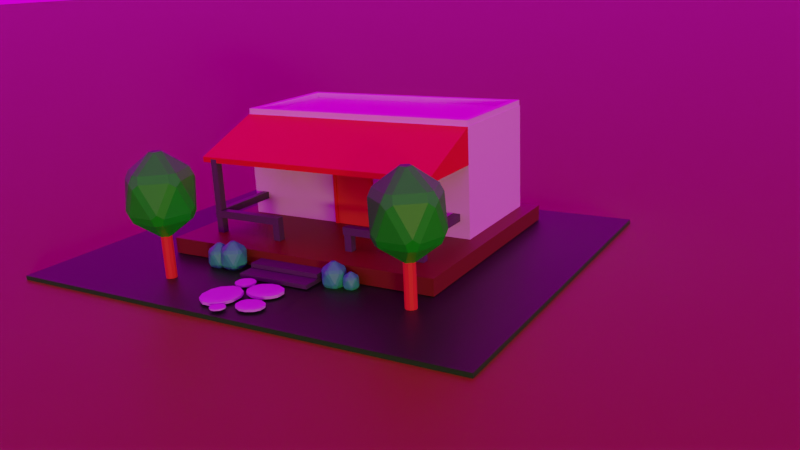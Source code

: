 # Source: House.blend  (saved by Blender 3.6.13; exported with 4.5.12 LTS)
import bpy
from mathutils import Matrix  # noqa: F401  (used for matrix-valued properties, if any)

bpy.ops.wm.read_factory_settings(use_empty=True)
scene = bpy.context.scene
scene.name = 'Scene'

# ---- collections
col_collection = bpy.data.collections.new('Collection'); scene.collection.children.link(col_collection)

# ---- images (referenced by path relative to the original .blend; pixels are not part of the script)
import os
ASSET_DIR = os.environ.get("B2B_ASSET_DIR", "")  # directory of the original .blend (textures are referenced by path, not embedded)
HERE = os.path.dirname(os.path.abspath(__file__))  # packed textures are extracted next to this script under _unpacked/

def load_image(name, relpath, width, height, colorspace="sRGB"):
    """Load a texture the original file referenced (path relative to the .blend, or extracted next to this script)."""
    p = next((c for c in (os.path.join(HERE, relpath), os.path.join(ASSET_DIR, relpath)) if relpath and os.path.exists(c)), "")
    if p:
        img = bpy.data.images.load(p, check_existing=True)
        img.name = name
    else:  # same state as the original file: an image datablock whose file is absent (Cycles renders it pink)
        img = bpy.data.images.new(name, width, height)
        img.source = "FILE"
        img.filepath = "//" + (relpath or name)
    img.colorspace_settings.name = colorspace
    return img
img_meadow_2_4k_exr = load_image('meadow_2_4k.exr', 'meadow_2_4k.exr', 1024, 1024, 'Linear Rec.709')

# ---- materials (node trees are filled in below, after node groups)
mat_grama = bpy.data.materials.new('Grama')
mat_base = bpy.data.materials.new('Base')
mat_material_001 = bpy.data.materials.new('Material.001')
mat_casa = bpy.data.materials.new('Casa')
mat_janela = bpy.data.materials.new('Janela')
mat_janela.alpha_threshold = 0.0
mat_janela.roughness = 0.5
mat_janela.line_color = (0.0, 0.0, 0.0, 1.0)
mat_telhado_001 = bpy.data.materials.new('Telhado.001')
mat_pedra = bpy.data.materials.new('Pedra')
mat_tronco = bpy.data.materials.new('Tronco')
mat_arvore = bpy.data.materials.new('Arvore')
mat_arbusto = bpy.data.materials.new('Arbusto')
mat_portal = bpy.data.materials.new('Portal')
mat_porta_001 = bpy.data.materials.new('Porta.001')

# ---- material node trees
mat_grama.use_nodes = True; mat_grama.node_tree.nodes.clear()
_N = mat_grama.node_tree.nodes; _L = mat_grama.node_tree.links
n0 = _N.new('ShaderNodeBsdfPrincipled'); n0.name = 'Principled BSDF'; n0.location = (10, 300)
n0.distribution = 'GGX'
n0.subsurface_method = 'RANDOM_WALK_SKIN'
n0.inputs[0].default_value = (0.003384, 0.1743, 0.001442, 1.0)
n0.inputs[3].default_value = 1.45
n0.inputs[27].default_value = (0.0, 0.0, 0.0, 1.0)
n0.inputs[28].default_value = 1.0
n1 = _N.new('ShaderNodeOutputMaterial'); n1.name = 'Material Output'; n1.location = (300, 300)
_L.new(n0.outputs[0], n1.inputs[0])
n1.is_active_output = True
mat_base.use_nodes = True; mat_base.node_tree.nodes.clear()
_N = mat_base.node_tree.nodes; _L = mat_base.node_tree.links
n0 = _N.new('ShaderNodeBsdfPrincipled'); n0.name = 'Principled BSDF'; n0.location = (10, 300)
n0.distribution = 'GGX'
n0.subsurface_method = 'RANDOM_WALK_SKIN'
n0.inputs[0].default_value = (0.1571, 0.8, 0.0, 1.0)
n0.inputs[3].default_value = 1.45
n0.inputs[27].default_value = (0.0, 0.0, 0.0, 1.0)
n0.inputs[28].default_value = 1.0
n1 = _N.new('ShaderNodeOutputMaterial'); n1.name = 'Material Output'; n1.location = (300, 300)
_L.new(n0.outputs[0], n1.inputs[0])
n1.is_active_output = True
mat_material_001.use_nodes = True; mat_material_001.node_tree.nodes.clear()
_N = mat_material_001.node_tree.nodes; _L = mat_material_001.node_tree.links
n0 = _N.new('ShaderNodeBsdfPrincipled'); n0.name = 'Principled BSDF'; n0.location = (10, 300)
n0.distribution = 'GGX'
n0.subsurface_method = 'RANDOM_WALK_SKIN'
n0.inputs[0].default_value = (0.1329, 0.0331, 0.0, 1.0)
n0.inputs[3].default_value = 1.45
n0.inputs[27].default_value = (0.0, 0.0, 0.0, 1.0)
n0.inputs[28].default_value = 1.0
n1 = _N.new('ShaderNodeOutputMaterial'); n1.name = 'Material Output'; n1.location = (300, 300)
_L.new(n0.outputs[0], n1.inputs[0])
n1.is_active_output = True
mat_casa.use_nodes = True; mat_casa.node_tree.nodes.clear()
_N = mat_casa.node_tree.nodes; _L = mat_casa.node_tree.links
n0 = _N.new('ShaderNodeBsdfPrincipled'); n0.name = 'Principled BSDF'; n0.location = (10, 300)
n0.distribution = 'GGX'
n0.subsurface_method = 'RANDOM_WALK_SKIN'
n0.inputs[3].default_value = 1.45
n0.inputs[27].default_value = (0.0, 0.0, 0.0, 1.0)
n0.inputs[28].default_value = 1.0
n1 = _N.new('ShaderNodeOutputMaterial'); n1.name = 'Material Output'; n1.location = (300, 300)
_L.new(n0.outputs[0], n1.inputs[0])
n1.is_active_output = True
mat_janela.use_nodes = True; mat_janela.node_tree.nodes.clear()
_N = mat_janela.node_tree.nodes; _L = mat_janela.node_tree.links
n0 = _N.new('ShaderNodeOutputMaterial'); n0.name = 'Material Output'; n0.location = (300, 300)
n1 = _N.new('ShaderNodeBsdfPrincipled'); n1.name = 'Principled BSDF'; n1.location = (10, 300)
n1.distribution = 'GGX'
n1.subsurface_method = 'RANDOM_WALK_SKIN'
n1.inputs[0].default_value = (0.0648, 0.06848, 0.07819, 1.0)
n1.inputs[3].default_value = 1.45
n1.inputs[27].default_value = (0.0, 0.0, 0.0, 1.0)
n1.inputs[28].default_value = 1.0
_L.new(n1.outputs[0], n0.inputs[0])
n0.is_active_output = True
mat_telhado_001.use_nodes = True; mat_telhado_001.node_tree.nodes.clear()
_N = mat_telhado_001.node_tree.nodes; _L = mat_telhado_001.node_tree.links
n0 = _N.new('ShaderNodeBsdfPrincipled'); n0.name = 'Principled BSDF'; n0.location = (10, 300)
n0.distribution = 'GGX'
n0.subsurface_method = 'RANDOM_WALK_SKIN'
n0.inputs[0].default_value = (0.8, 0.006268, 0.005736, 1.0)
n0.inputs[3].default_value = 1.45
n0.inputs[27].default_value = (0.0, 0.0, 0.0, 1.0)
n0.inputs[28].default_value = 1.0
n1 = _N.new('ShaderNodeOutputMaterial'); n1.name = 'Material Output'; n1.location = (300, 300)
_L.new(n0.outputs[0], n1.inputs[0])
n1.is_active_output = True
mat_pedra.use_nodes = True; mat_pedra.node_tree.nodes.clear()
_N = mat_pedra.node_tree.nodes; _L = mat_pedra.node_tree.links
n0 = _N.new('ShaderNodeBsdfPrincipled'); n0.name = 'Principled BSDF'; n0.location = (10, 300)
n0.distribution = 'GGX'
n0.subsurface_method = 'RANDOM_WALK_SKIN'
n0.inputs[0].default_value = (0.6029, 0.5665, 0.8, 1.0)
n0.inputs[3].default_value = 1.45
n0.inputs[13].default_value = 0.0
n0.inputs[27].default_value = (0.0, 0.0, 0.0, 1.0)
n0.inputs[28].default_value = 1.0
n1 = _N.new('ShaderNodeOutputMaterial'); n1.name = 'Material Output'; n1.location = (300, 300)
_L.new(n0.outputs[0], n1.inputs[0])
n1.is_active_output = True
mat_tronco.use_nodes = True; mat_tronco.node_tree.nodes.clear()
_N = mat_tronco.node_tree.nodes; _L = mat_tronco.node_tree.links
n0 = _N.new('ShaderNodeBsdfPrincipled'); n0.name = 'Principled BSDF'; n0.location = (10, 300)
n0.distribution = 'GGX'
n0.subsurface_method = 'RANDOM_WALK_SKIN'
n0.inputs[0].default_value = (0.8, 0.06586, 0.01744, 1.0)
n0.inputs[3].default_value = 1.45
n0.inputs[27].default_value = (0.0, 0.0, 0.0, 1.0)
n0.inputs[28].default_value = 1.0
n1 = _N.new('ShaderNodeOutputMaterial'); n1.name = 'Material Output'; n1.location = (300, 300)
_L.new(n0.outputs[0], n1.inputs[0])
n1.is_active_output = True
mat_arvore.use_nodes = True; mat_arvore.node_tree.nodes.clear()
_N = mat_arvore.node_tree.nodes; _L = mat_arvore.node_tree.links
n0 = _N.new('ShaderNodeBsdfPrincipled'); n0.name = 'Principled BSDF'; n0.location = (10, 300)
n0.distribution = 'GGX'
n0.subsurface_method = 'RANDOM_WALK_SKIN'
n0.inputs[0].default_value = (0.0, 0.8, 0.003625, 1.0)
n0.inputs[3].default_value = 1.45
n0.inputs[27].default_value = (0.0, 0.0, 0.0, 1.0)
n0.inputs[28].default_value = 1.0
n1 = _N.new('ShaderNodeOutputMaterial'); n1.name = 'Material Output'; n1.location = (300, 300)
_L.new(n0.outputs[0], n1.inputs[0])
n1.is_active_output = True
mat_arbusto.use_nodes = True; mat_arbusto.node_tree.nodes.clear()
_N = mat_arbusto.node_tree.nodes; _L = mat_arbusto.node_tree.links
n0 = _N.new('ShaderNodeBsdfPrincipled'); n0.name = 'Principled BSDF'; n0.location = (10, 300)
n0.distribution = 'GGX'
n0.subsurface_method = 'RANDOM_WALK_SKIN'
n0.inputs[0].default_value = (0.03243, 0.8, 0.2331, 1.0)
n0.inputs[3].default_value = 1.45
n0.inputs[27].default_value = (0.0, 0.0, 0.0, 1.0)
n0.inputs[28].default_value = 1.0
n1 = _N.new('ShaderNodeOutputMaterial'); n1.name = 'Material Output'; n1.location = (300, 300)
_L.new(n0.outputs[0], n1.inputs[0])
n1.is_active_output = True
mat_portal.use_nodes = True; mat_portal.node_tree.nodes.clear()
_N = mat_portal.node_tree.nodes; _L = mat_portal.node_tree.links
n0 = _N.new('ShaderNodeBsdfPrincipled'); n0.name = 'Principled BSDF'; n0.location = (10, 300)
n0.distribution = 'GGX'
n0.subsurface_method = 'RANDOM_WALK_SKIN'
n0.inputs[0].default_value = (0.7991, 0.04119, 0.001819, 1.0)
n0.inputs[3].default_value = 1.45
n0.inputs[27].default_value = (0.0, 0.0, 0.0, 1.0)
n0.inputs[28].default_value = 1.0
n1 = _N.new('ShaderNodeOutputMaterial'); n1.name = 'Material Output'; n1.location = (300, 300)
_L.new(n0.outputs[0], n1.inputs[0])
n1.is_active_output = True
mat_porta_001.use_nodes = True; mat_porta_001.node_tree.nodes.clear()
_N = mat_porta_001.node_tree.nodes; _L = mat_porta_001.node_tree.links
n0 = _N.new('ShaderNodeBsdfPrincipled'); n0.name = 'Principled BSDF'; n0.location = (10, 300)
n0.distribution = 'GGX'
n0.subsurface_method = 'RANDOM_WALK_SKIN'
n0.inputs[0].default_value = (0.7991, 0.09084, 0.01938, 1.0)
n0.inputs[3].default_value = 1.45
n0.inputs[27].default_value = (0.0, 0.0, 0.0, 1.0)
n0.inputs[28].default_value = 1.0
n1 = _N.new('ShaderNodeOutputMaterial'); n1.name = 'Material Output'; n1.location = (300, 300)
_L.new(n0.outputs[0], n1.inputs[0])
n1.is_active_output = True

# ---- world
world_world = bpy.data.worlds.new('World'); scene.world = world_world
world_world.use_nodes = True; world_world.node_tree.nodes.clear()
_N = world_world.node_tree.nodes; _L = world_world.node_tree.links
n0 = _N.new('ShaderNodeOutputWorld'); n0.name = 'World Output'; n0.location = (300, 300)
n1 = _N.new('ShaderNodeBackground'); n1.name = 'Background'; n1.location = (10, 300)
n2 = _N.new('ShaderNodeTexEnvironment'); n2.name = 'Environment Texture'; n2.location = (-280, 275)
n2.image = img_meadow_2_4k_exr
_L.new(n1.outputs[0], n0.inputs[0])
_L.new(n2.outputs[0], n1.inputs[0])
n0.is_active_output = True
world_world.color = (0.05088, 0.05088, 0.05088)
world_world.use_sun_shadow = False
world_world.sun_shadow_jitter_overblur = 0.0

# ---- cameras
cam_camera = bpy.data.cameras.new('Camera')
cam_camera.clip_end = 100.0
cam_camera.lens = 37.54
cam_camera.ortho_scale = 7.314

# ---- lights
light_light = bpy.data.lights.new('Light', 'SUN')
light_light.color = (1.0, 0.546, 0.02587)
light_light.transmission_factor = 0.0
light_light.angle = 0.1993
light_light.energy = 2.0
light_light.shadow_soft_size = 0.1
light_light.shadow_cascade_max_distance = 1000.0

# ---- meshes
me_cube_002 = bpy.data.meshes.new('Cube.002')
me_cube_002.from_pydata([(1.0, 1.0, 1.0), (1.0, 1.0, -1.0), (1.0, -1.0, 1.0), (1.0, -1.0, -1.0), (-1.0, 1.0, 1.0), (-1.0, 1.0, -1.0), (-1.0, -1.0, 1.0), (-1.0, -1.0, -1.0)], [], [(0, 4, 6, 2), (3, 2, 6, 7), (7, 6, 4, 5), (5, 1, 3, 7), (1, 0, 2, 3), (5, 4, 0, 1)])
_uv = me_cube_002.uv_layers.new(name='UVMap')
_uv.uv.foreach_set('vector', [0.625, 0.5, 0.875, 0.5, 0.875, 0.75, 0.625, 0.75, 0.375, 0.75, 0.625, 0.75, 0.625, 1.0, 0.375, 1.0, 0.375, 0.0, 0.625, 0.0, 0.625, 0.25, 0.375, 0.25, 0.125, 0.5, 0.375, 0.5, 0.375, 0.75, 0.125, 0.75, 0.375, 0.5, 0.625, 0.5, 0.625, 0.75, 0.375, 0.75, 0.375, 0.25, 0.625, 0.25, 0.625, 0.5, 0.375, 0.5])
me_cube_002.materials.append(mat_grama)
me_cube_002.use_mirror_vertex_groups = False
me_cube_002.update()
me_cube_032 = bpy.data.meshes.new('Cube.032')
me_cube_032.from_pydata([(1.0, 1.0, 1.0), (1.0, 1.0, -1.0), (1.0, -1.0, 1.0), (1.0, -1.0, -1.0), (-1.0, 1.0, 1.0), (-1.0, 1.0, -1.0), (-1.0, -1.0, 1.0), (-1.0, -1.0, -1.0)], [], [(0, 4, 6, 2), (3, 2, 6, 7), (7, 6, 4, 5), (5, 1, 3, 7), (1, 0, 2, 3), (5, 4, 0, 1)])
_uv = me_cube_032.uv_layers.new(name='UVMap')
_uv.uv.foreach_set('vector', [0.625, 0.5, 0.875, 0.5, 0.875, 0.75, 0.625, 0.75, 0.375, 0.75, 0.625, 0.75, 0.625, 1.0, 0.375, 1.0, 0.375, 0.0, 0.625, 0.0, 0.625, 0.25, 0.375, 0.25, 0.125, 0.5, 0.375, 0.5, 0.375, 0.75, 0.125, 0.75, 0.375, 0.5, 0.625, 0.5, 0.625, 0.75, 0.375, 0.75, 0.375, 0.25, 0.625, 0.25, 0.625, 0.5, 0.375, 0.5])
me_cube_032.materials.append(mat_base)
me_cube_032.use_mirror_vertex_groups = False
me_cube_032.update()
me_cube = bpy.data.meshes.new('Cube')
me_cube.from_pydata([(1.0, 1.0, 1.0), (1.0, 1.0, -1.0), (1.0, -1.0, 1.0), (1.0, -1.0, -1.0), (-1.0, 1.0, 1.0), (-1.0, 1.0, -1.0), (-1.0, -1.0, 1.0), (-1.0, -1.0, -1.0)], [], [(0, 4, 6, 2), (3, 2, 6, 7), (7, 6, 4, 5), (5, 1, 3, 7), (1, 0, 2, 3), (5, 4, 0, 1)])
_uv = me_cube.uv_layers.new(name='UVMap')
_uv.uv.foreach_set('vector', [0.625, 0.5, 0.875, 0.5, 0.875, 0.75, 0.625, 0.75, 0.375, 0.75, 0.625, 0.75, 0.625, 1.0, 0.375, 1.0, 0.375, 0.0, 0.625, 0.0, 0.625, 0.25, 0.375, 0.25, 0.125, 0.5, 0.375, 0.5, 0.375, 0.75, 0.125, 0.75, 0.375, 0.5, 0.625, 0.5, 0.625, 0.75, 0.375, 0.75, 0.375, 0.25, 0.625, 0.25, 0.625, 0.5, 0.375, 0.5])
me_cube.materials.append(mat_material_001)
me_cube.use_mirror_vertex_groups = False
me_cube.update()
me_cube_001 = bpy.data.meshes.new('Cube.001')
me_cube_001.from_pydata([(1.0, 1.0, 1.0), (1.0, 1.0, -1.0), (1.0, -1.0, 1.0), (1.0, -1.0, -1.0), (-1.0, 1.0, 1.0), (-1.0, 1.0, -1.0), (-1.0, -1.0, 1.0), (-1.0, -1.0, -1.0)], [], [(0, 4, 6, 2), (3, 2, 6, 7), (7, 6, 4, 5), (5, 1, 3, 7), (1, 0, 2, 3), (5, 4, 0, 1)])
_uv = me_cube_001.uv_layers.new(name='UVMap')
_uv.uv.foreach_set('vector', [0.625, 0.5, 0.875, 0.5, 0.875, 0.75, 0.625, 0.75, 0.375, 0.75, 0.625, 0.75, 0.625, 1.0, 0.375, 1.0, 0.375, 0.0, 0.625, 0.0, 0.625, 0.25, 0.375, 0.25, 0.125, 0.5, 0.375, 0.5, 0.375, 0.75, 0.125, 0.75, 0.375, 0.5, 0.625, 0.5, 0.625, 0.75, 0.375, 0.75, 0.375, 0.25, 0.625, 0.25, 0.625, 0.5, 0.375, 0.5])
me_cube_001.materials.append(mat_casa)
me_cube_001.use_mirror_vertex_groups = False
me_cube_001.update()
me_cube_003 = bpy.data.meshes.new('Cube.003')
me_cube_003.from_pydata([(1.0, 1.0, 1.0), (1.0, 1.0, -1.0), (1.0, -1.0, 1.0), (1.0, -1.0, -1.0), (-1.0, 1.0, 1.0), (-1.0, 1.0, -1.0), (-1.0, -1.0, 1.0), (-1.0, -1.0, -1.0)], [], [(0, 4, 6, 2), (3, 2, 6, 7), (7, 6, 4, 5), (5, 1, 3, 7), (1, 0, 2, 3), (5, 4, 0, 1)])
_uv = me_cube_003.uv_layers.new(name='UVMap')
_uv.uv.foreach_set('vector', [0.625, 0.5, 0.875, 0.5, 0.875, 0.75, 0.625, 0.75, 0.375, 0.75, 0.625, 0.75, 0.625, 1.0, 0.375, 1.0, 0.375, 0.0, 0.625, 0.0, 0.625, 0.25, 0.375, 0.25, 0.125, 0.5, 0.375, 0.5, 0.375, 0.75, 0.125, 0.75, 0.375, 0.5, 0.625, 0.5, 0.625, 0.75, 0.375, 0.75, 0.375, 0.25, 0.625, 0.25, 0.625, 0.5, 0.375, 0.5])
me_cube_003.materials.append(mat_janela)
me_cube_003.use_mirror_vertex_groups = False
me_cube_003.update()
me_cube_004 = bpy.data.meshes.new('Cube.004')
me_cube_004.from_pydata([(1.0, 1.0, 1.0), (1.0, 1.0, -1.0), (1.0, -1.0, 1.0), (1.0, -1.0, -1.0), (-1.0, 1.0, 1.0), (-1.0, 1.0, -1.0), (-1.0, -1.0, 1.0), (-1.0, -1.0, -1.0)], [], [(0, 4, 6, 2), (3, 2, 6, 7), (7, 6, 4, 5), (5, 1, 3, 7), (1, 0, 2, 3), (5, 4, 0, 1)])
_uv = me_cube_004.uv_layers.new(name='UVMap')
_uv.uv.foreach_set('vector', [0.625, 0.5, 0.875, 0.5, 0.875, 0.75, 0.625, 0.75, 0.375, 0.75, 0.625, 0.75, 0.625, 1.0, 0.375, 1.0, 0.375, 0.0, 0.625, 0.0, 0.625, 0.25, 0.375, 0.25, 0.125, 0.5, 0.375, 0.5, 0.375, 0.75, 0.125, 0.75, 0.375, 0.5, 0.625, 0.5, 0.625, 0.75, 0.375, 0.75, 0.375, 0.25, 0.625, 0.25, 0.625, 0.5, 0.375, 0.5])
me_cube_004.materials.append(mat_janela)
me_cube_004.use_mirror_vertex_groups = False
me_cube_004.update()
me_cube_005 = bpy.data.meshes.new('Cube.005')
me_cube_005.from_pydata([(1.0, 1.0, 0.8316), (1.0, 1.0, -1.0), (1.0, -1.0, 0.8316), (1.0, -1.0, -1.0), (-1.0, 1.0, 0.8316), (-1.0, 1.0, -1.0), (-1.0, -1.0, 0.8316), (-1.0, -1.0, -1.0)], [], [(0, 4, 6, 2), (3, 2, 6, 7), (7, 6, 4, 5), (5, 1, 3, 7), (1, 0, 2, 3), (5, 4, 0, 1)])
_uv = me_cube_005.uv_layers.new(name='UVMap')
_uv.uv.foreach_set('vector', [0.625, 0.5, 0.875, 0.5, 0.875, 0.75, 0.625, 0.75, 0.375, 0.75, 0.625, 0.75, 0.625, 1.0, 0.375, 1.0, 0.375, 0.0, 0.625, 0.0, 0.625, 0.25, 0.375, 0.25, 0.125, 0.5, 0.375, 0.5, 0.375, 0.75, 0.125, 0.75, 0.375, 0.5, 0.625, 0.5, 0.625, 0.75, 0.375, 0.75, 0.375, 0.25, 0.625, 0.25, 0.625, 0.5, 0.375, 0.5])
me_cube_005.materials.append(mat_janela)
me_cube_005.use_mirror_vertex_groups = False
me_cube_005.update()
me_cube_006 = bpy.data.meshes.new('Cube.006')
me_cube_006.from_pydata([(1.0, 1.0, 0.811), (1.0, 1.0, -1.0), (1.0, -1.0, 0.811), (1.0, -1.0, -1.0), (-1.0, 1.0, 0.811), (-1.0, 1.0, -1.0), (-1.0, -1.0, 0.811), (-1.0, -1.0, -1.0)], [], [(0, 4, 6, 2), (3, 2, 6, 7), (7, 6, 4, 5), (5, 1, 3, 7), (1, 0, 2, 3), (5, 4, 0, 1)])
_uv = me_cube_006.uv_layers.new(name='UVMap')
_uv.uv.foreach_set('vector', [0.625, 0.5, 0.875, 0.5, 0.875, 0.75, 0.625, 0.75, 0.375, 0.75, 0.625, 0.75, 0.625, 1.0, 0.375, 1.0, 0.375, 0.0, 0.625, 0.0, 0.625, 0.25, 0.375, 0.25, 0.125, 0.5, 0.375, 0.5, 0.375, 0.75, 0.125, 0.75, 0.375, 0.5, 0.625, 0.5, 0.625, 0.75, 0.375, 0.75, 0.375, 0.25, 0.625, 0.25, 0.625, 0.5, 0.375, 0.5])
me_cube_006.materials.append(mat_janela)
me_cube_006.use_mirror_vertex_groups = False
me_cube_006.update()
me_cube_007 = bpy.data.meshes.new('Cube.007')
me_cube_007.from_pydata([(1.029, 1.0, -0.5159), (1.029, 1.0, -1.0), (1.029, -1.0, -0.5159), (1.029, -1.0, -1.0), (-0.7944, 1.0, 2.281), (-0.7944, 1.0, -1.0), (-0.7944, -1.0, 2.281), (-0.7944, -1.0, -1.0)], [], [(0, 4, 6, 2), (3, 2, 6, 7), (7, 6, 4, 5), (5, 1, 3, 7), (1, 0, 2, 3), (5, 4, 0, 1)])
_uv = me_cube_007.uv_layers.new(name='UVMap')
_uv.uv.foreach_set('vector', [0.625, 0.5, 0.875, 0.5, 0.875, 0.75, 0.625, 0.75, 0.375, 0.75, 0.625, 0.75, 0.625, 1.0, 0.375, 1.0, 0.375, 0.0, 0.625, 0.0, 0.625, 0.25, 0.375, 0.25, 0.125, 0.5, 0.375, 0.5, 0.375, 0.75, 0.125, 0.75, 0.375, 0.5, 0.625, 0.5, 0.625, 0.75, 0.375, 0.75, 0.375, 0.25, 0.625, 0.25, 0.625, 0.5, 0.375, 0.5])
me_cube_007.materials.append(mat_telhado_001)
me_cube_007.use_mirror_vertex_groups = False
me_cube_007.update()
me_cube_008 = bpy.data.meshes.new('Cube.008')
me_cube_008.from_pydata([(1.0, 1.0, 1.0), (1.0, 1.0, -1.0), (1.0, -1.0, 1.0), (1.0, -1.0, -1.0), (-1.0, 1.0, 1.0), (-1.0, 1.0, -1.0), (-1.0, -1.0, 1.0), (-1.0, -1.0, -1.0)], [], [(0, 4, 6, 2), (3, 2, 6, 7), (7, 6, 4, 5), (5, 1, 3, 7), (1, 0, 2, 3), (5, 4, 0, 1)])
_uv = me_cube_008.uv_layers.new(name='UVMap')
_uv.uv.foreach_set('vector', [0.625, 0.5, 0.875, 0.5, 0.875, 0.75, 0.625, 0.75, 0.375, 0.75, 0.625, 0.75, 0.625, 1.0, 0.375, 1.0, 0.375, 0.0, 0.625, 0.0, 0.625, 0.25, 0.375, 0.25, 0.125, 0.5, 0.375, 0.5, 0.375, 0.75, 0.125, 0.75, 0.375, 0.5, 0.625, 0.5, 0.625, 0.75, 0.375, 0.75, 0.375, 0.25, 0.625, 0.25, 0.625, 0.5, 0.375, 0.5])
me_cube_008.materials.append(mat_janela)
me_cube_008.use_mirror_vertex_groups = False
me_cube_008.update()
me_cube_009 = bpy.data.meshes.new('Cube.009')
me_cube_009.from_pydata([(1.0, 1.0, 1.0), (1.0, 1.0, -1.0), (1.0, -1.0, 1.0), (1.0, -1.0, -1.0), (-1.0, 1.0, 1.0), (-1.0, 1.0, -1.0), (-1.0, -1.0, 1.0), (-1.0, -1.0, -1.0)], [], [(0, 4, 6, 2), (3, 2, 6, 7), (7, 6, 4, 5), (5, 1, 3, 7), (1, 0, 2, 3), (5, 4, 0, 1)])
_uv = me_cube_009.uv_layers.new(name='UVMap')
_uv.uv.foreach_set('vector', [0.625, 0.5, 0.875, 0.5, 0.875, 0.75, 0.625, 0.75, 0.375, 0.75, 0.625, 0.75, 0.625, 1.0, 0.375, 1.0, 0.375, 0.0, 0.625, 0.0, 0.625, 0.25, 0.375, 0.25, 0.125, 0.5, 0.375, 0.5, 0.375, 0.75, 0.125, 0.75, 0.375, 0.5, 0.625, 0.5, 0.625, 0.75, 0.375, 0.75, 0.375, 0.25, 0.625, 0.25, 0.625, 0.5, 0.375, 0.5])
me_cube_009.materials.append(mat_janela)
me_cube_009.use_mirror_vertex_groups = False
me_cube_009.update()
me_cube_010 = bpy.data.meshes.new('Cube.010')
me_cube_010.from_pydata([(1.0, 1.0, 1.0), (1.0, 1.0, -1.0), (1.0, -1.0, 1.0), (1.0, -1.0, -1.0), (-1.0, 1.0, 1.0), (-1.0, 1.0, -1.0), (-1.0, -1.0, 1.0), (-1.0, -1.0, -1.0)], [], [(0, 4, 6, 2), (3, 2, 6, 7), (7, 6, 4, 5), (5, 1, 3, 7), (1, 0, 2, 3), (5, 4, 0, 1)])
_uv = me_cube_010.uv_layers.new(name='UVMap')
_uv.uv.foreach_set('vector', [0.625, 0.5, 0.875, 0.5, 0.875, 0.75, 0.625, 0.75, 0.375, 0.75, 0.625, 0.75, 0.625, 1.0, 0.375, 1.0, 0.375, 0.0, 0.625, 0.0, 0.625, 0.25, 0.375, 0.25, 0.125, 0.5, 0.375, 0.5, 0.375, 0.75, 0.125, 0.75, 0.375, 0.5, 0.625, 0.5, 0.625, 0.75, 0.375, 0.75, 0.375, 0.25, 0.625, 0.25, 0.625, 0.5, 0.375, 0.5])
me_cube_010.materials.append(mat_janela)
me_cube_010.use_mirror_vertex_groups = False
me_cube_010.update()
me_cube_011 = bpy.data.meshes.new('Cube.011')
me_cube_011.from_pydata([(1.0, 1.0, 1.0), (1.0, 1.0, -1.0), (1.0, -1.0, 1.0), (1.0, -1.0, -1.0), (-1.0, 1.0, 1.0), (-1.0, 1.0, -1.0), (-1.0, -1.0, 1.0), (-1.0, -1.0, -1.0)], [], [(0, 4, 6, 2), (3, 2, 6, 7), (7, 6, 4, 5), (5, 1, 3, 7), (1, 0, 2, 3), (5, 4, 0, 1)])
_uv = me_cube_011.uv_layers.new(name='UVMap')
_uv.uv.foreach_set('vector', [0.625, 0.5, 0.875, 0.5, 0.875, 0.75, 0.625, 0.75, 0.375, 0.75, 0.625, 0.75, 0.625, 1.0, 0.375, 1.0, 0.375, 0.0, 0.625, 0.0, 0.625, 0.25, 0.375, 0.25, 0.125, 0.5, 0.375, 0.5, 0.375, 0.75, 0.125, 0.75, 0.375, 0.5, 0.625, 0.5, 0.625, 0.75, 0.375, 0.75, 0.375, 0.25, 0.625, 0.25, 0.625, 0.5, 0.375, 0.5])
me_cube_011.materials.append(mat_janela)
me_cube_011.use_mirror_vertex_groups = False
me_cube_011.update()
me_cube_013 = bpy.data.meshes.new('Cube.013')
me_cube_013.from_pydata([(1.0, 1.0, 1.0), (1.0, 1.0, -1.0), (1.0, -1.0, 1.0), (1.0, -1.0, -1.0), (-1.0, 1.0, 1.0), (-1.0, 1.0, -1.0), (-1.0, -1.0, 1.0), (-1.0, -1.0, -1.0)], [], [(0, 4, 6, 2), (3, 2, 6, 7), (7, 6, 4, 5), (5, 1, 3, 7), (1, 0, 2, 3), (5, 4, 0, 1)])
_uv = me_cube_013.uv_layers.new(name='UVMap')
_uv.uv.foreach_set('vector', [0.625, 0.5, 0.875, 0.5, 0.875, 0.75, 0.625, 0.75, 0.375, 0.75, 0.625, 0.75, 0.625, 1.0, 0.375, 1.0, 0.375, 0.0, 0.625, 0.0, 0.625, 0.25, 0.375, 0.25, 0.125, 0.5, 0.375, 0.5, 0.375, 0.75, 0.125, 0.75, 0.375, 0.5, 0.625, 0.5, 0.625, 0.75, 0.375, 0.75, 0.375, 0.25, 0.625, 0.25, 0.625, 0.5, 0.375, 0.5])
me_cube_013.materials.append(mat_janela)
me_cube_013.use_mirror_vertex_groups = False
me_cube_013.update()
me_cube_014 = bpy.data.meshes.new('Cube.014')
me_cube_014.from_pydata([(1.0, 1.0, 1.0), (1.0, 1.0, -1.0), (1.0, -1.0, 1.0), (1.0, -1.0, -1.0), (-1.0, 1.0, 1.0), (-1.0, 1.0, -1.0), (-1.0, -1.0, 1.0), (-1.0, -1.0, -1.0)], [], [(0, 4, 6, 2), (3, 2, 6, 7), (7, 6, 4, 5), (5, 1, 3, 7), (1, 0, 2, 3), (5, 4, 0, 1)])
_uv = me_cube_014.uv_layers.new(name='UVMap')
_uv.uv.foreach_set('vector', [0.625, 0.5, 0.875, 0.5, 0.875, 0.75, 0.625, 0.75, 0.375, 0.75, 0.625, 0.75, 0.625, 1.0, 0.375, 1.0, 0.375, 0.0, 0.625, 0.0, 0.625, 0.25, 0.375, 0.25, 0.125, 0.5, 0.375, 0.5, 0.375, 0.75, 0.125, 0.75, 0.375, 0.5, 0.625, 0.5, 0.625, 0.75, 0.375, 0.75, 0.375, 0.25, 0.625, 0.25, 0.625, 0.5, 0.375, 0.5])
me_cube_014.materials.append(mat_janela)
me_cube_014.use_mirror_vertex_groups = False
me_cube_014.update()
me_cube_016 = bpy.data.meshes.new('Cube.016')
me_cube_016.from_pydata([(1.0, 1.0, 1.598), (1.0, 1.0, -1.0), (1.0, -1.0, 1.598), (1.0, -1.0, -1.0), (-1.0, 1.0, 1.598), (-1.0, 1.0, -1.0), (-1.0, -1.0, 1.598), (-1.0, -1.0, -1.0)], [], [(0, 4, 6, 2), (3, 2, 6, 7), (7, 6, 4, 5), (5, 1, 3, 7), (1, 0, 2, 3), (5, 4, 0, 1)])
_uv = me_cube_016.uv_layers.new(name='UVMap')
_uv.uv.foreach_set('vector', [0.625, 0.5, 0.875, 0.5, 0.875, 0.75, 0.625, 0.75, 0.375, 0.75, 0.625, 0.75, 0.625, 1.0, 0.375, 1.0, 0.375, 0.0, 0.625, 0.0, 0.625, 0.25, 0.375, 0.25, 0.125, 0.5, 0.375, 0.5, 0.375, 0.75, 0.125, 0.75, 0.375, 0.5, 0.625, 0.5, 0.625, 0.75, 0.375, 0.75, 0.375, 0.25, 0.625, 0.25, 0.625, 0.5, 0.375, 0.5])
me_cube_016.materials.append(mat_casa)
me_cube_016.use_mirror_vertex_groups = False
me_cube_016.update()
me_cube_017 = bpy.data.meshes.new('Cube.017')
me_cube_017.from_pydata([(1.0, 1.0, 1.0), (1.0, 1.0, -4.839), (1.0, -1.0, 1.0), (1.0, -1.0, -4.839), (-1.0, 1.0, 1.0), (-1.0, 1.0, -4.839), (-1.0, -1.0, 1.0), (-1.0, -1.0, -4.839)], [], [(0, 4, 6, 2), (3, 2, 6, 7), (7, 6, 4, 5), (5, 1, 3, 7), (1, 0, 2, 3), (5, 4, 0, 1)])
_uv = me_cube_017.uv_layers.new(name='UVMap')
_uv.uv.foreach_set('vector', [0.625, 0.5, 0.875, 0.5, 0.875, 0.75, 0.625, 0.75, 0.375, 0.75, 0.625, 0.75, 0.625, 1.0, 0.375, 1.0, 0.375, 0.0, 0.625, 0.0, 0.625, 0.25, 0.375, 0.25, 0.125, 0.5, 0.375, 0.5, 0.375, 0.75, 0.125, 0.75, 0.375, 0.5, 0.625, 0.5, 0.625, 0.75, 0.375, 0.75, 0.375, 0.25, 0.625, 0.25, 0.625, 0.5, 0.375, 0.5])
me_cube_017.materials.append(mat_casa)
me_cube_017.use_mirror_vertex_groups = False
me_cube_017.update()
me_cube_018 = bpy.data.meshes.new('Cube.018')
me_cube_018.from_pydata([(1.0, 1.0, 1.873), (1.0, 1.0, -1.0), (1.0, -1.0, 1.873), (1.0, -1.0, -1.0), (-1.0, 1.0, 1.873), (-1.0, 1.0, -1.0), (-1.0, -1.0, 1.873), (-1.0, -1.0, -1.0)], [], [(0, 4, 6, 2), (3, 2, 6, 7), (7, 6, 4, 5), (5, 1, 3, 7), (1, 0, 2, 3), (5, 4, 0, 1)])
_uv = me_cube_018.uv_layers.new(name='UVMap')
_uv.uv.foreach_set('vector', [0.625, 0.5, 0.875, 0.5, 0.875, 0.75, 0.625, 0.75, 0.375, 0.75, 0.625, 0.75, 0.625, 1.0, 0.375, 1.0, 0.375, 0.0, 0.625, 0.0, 0.625, 0.25, 0.375, 0.25, 0.125, 0.5, 0.375, 0.5, 0.375, 0.75, 0.125, 0.75, 0.375, 0.5, 0.625, 0.5, 0.625, 0.75, 0.375, 0.75, 0.375, 0.25, 0.625, 0.25, 0.625, 0.5, 0.375, 0.5])
me_cube_018.materials.append(mat_casa)
me_cube_018.use_mirror_vertex_groups = False
me_cube_018.update()
me_cube_019 = bpy.data.meshes.new('Cube.019')
me_cube_019.from_pydata([(1.0, 1.0, 1.0), (1.0, 1.0, -4.822), (1.0, -1.0, 1.0), (1.0, -1.0, -4.822), (-1.0, 1.0, 1.0), (-1.0, 1.0, -4.822), (-1.0, -1.0, 1.0), (-1.0, -1.0, -4.822)], [], [(0, 4, 6, 2), (3, 2, 6, 7), (7, 6, 4, 5), (5, 1, 3, 7), (1, 0, 2, 3), (5, 4, 0, 1)])
_uv = me_cube_019.uv_layers.new(name='UVMap')
_uv.uv.foreach_set('vector', [0.625, 0.5, 0.875, 0.5, 0.875, 0.75, 0.625, 0.75, 0.375, 0.75, 0.625, 0.75, 0.625, 1.0, 0.375, 1.0, 0.375, 0.0, 0.625, 0.0, 0.625, 0.25, 0.375, 0.25, 0.125, 0.5, 0.375, 0.5, 0.375, 0.75, 0.125, 0.75, 0.375, 0.5, 0.625, 0.5, 0.625, 0.75, 0.375, 0.75, 0.375, 0.25, 0.625, 0.25, 0.625, 0.5, 0.375, 0.5])
me_cube_019.materials.append(mat_casa)
me_cube_019.use_mirror_vertex_groups = False
me_cube_019.update()
me_cylinder = bpy.data.meshes.new('Cylinder')
me_cylinder.from_pydata([(0.0, 1.0, -1.0), (0.0, 1.0, 1.0), (0.866, 0.5, -1.0), (0.866, 0.5, 1.0), (0.866, -0.5, -1.0), (0.866, -0.5, 1.0), (0.0, -1.0, -1.0), (0.0, -1.0, 1.0), (-0.866, -0.5, -1.0), (-0.866, -0.5, 1.0), (-0.866, 0.5, -1.0), (-0.866, 0.5, 1.0)], [], [(0, 1, 3, 2), (2, 3, 5, 4), (4, 5, 7, 6), (6, 7, 9, 8), (3, 1, 11, 9, 7, 5), (8, 9, 11, 10), (10, 11, 1, 0), (0, 2, 4, 6, 8, 10)])
_uv = me_cylinder.uv_layers.new(name='UVMap')
_uv.uv.foreach_set('vector', [1.0, 0.5, 1.0, 1.0, 0.8333, 1.0, 0.8333, 0.5, 0.8333, 0.5, 0.8333, 1.0, 0.6667, 1.0, 0.6667, 0.5, 0.6667, 0.5, 0.6667, 1.0, 0.5, 1.0, 0.5, 0.5, 0.5, 0.5, 0.5, 1.0, 0.3333, 1.0, 0.3333, 0.5, 0.4578, 0.37, 0.25, 0.49, 0.04215, 0.37, 0.04215, 0.13, 0.25, 0.01, 0.4578, 0.13, 0.3333, 0.5, 0.3333, 1.0, 0.1667, 1.0, 0.1667, 0.5, 0.1667, 0.5, 0.1667, 1.0, -8.941e-08, 1.0, -8.941e-08, 0.5, 0.75, 0.49, 0.9578, 0.37, 0.9578, 0.13, 0.75, 0.01, 0.5422, 0.13, 0.5422, 0.37])
me_cylinder.materials.append(mat_pedra)
me_cylinder.update()
me_cylinder_001 = bpy.data.meshes.new('Cylinder.001')
me_cylinder_001.from_pydata([(0.0, 1.0, -1.0), (0.0, 1.0, 1.0), (0.866, 0.5, -1.0), (0.866, 0.5, 1.0), (0.866, -0.5, -1.0), (0.866, -0.5, 1.0), (0.0, -1.0, -1.0), (0.0, -1.0, 1.0), (-0.866, -0.5, -1.0), (-0.866, -0.5, 1.0), (-0.866, 0.5, -1.0), (-0.866, 0.5, 1.0)], [], [(0, 1, 3, 2), (2, 3, 5, 4), (4, 5, 7, 6), (6, 7, 9, 8), (3, 1, 11, 9, 7, 5), (8, 9, 11, 10), (10, 11, 1, 0), (0, 2, 4, 6, 8, 10)])
_uv = me_cylinder_001.uv_layers.new(name='UVMap')
_uv.uv.foreach_set('vector', [1.0, 0.5, 1.0, 1.0, 0.8333, 1.0, 0.8333, 0.5, 0.8333, 0.5, 0.8333, 1.0, 0.6667, 1.0, 0.6667, 0.5, 0.6667, 0.5, 0.6667, 1.0, 0.5, 1.0, 0.5, 0.5, 0.5, 0.5, 0.5, 1.0, 0.3333, 1.0, 0.3333, 0.5, 0.4578, 0.37, 0.25, 0.49, 0.04215, 0.37, 0.04215, 0.13, 0.25, 0.01, 0.4578, 0.13, 0.3333, 0.5, 0.3333, 1.0, 0.1667, 1.0, 0.1667, 0.5, 0.1667, 0.5, 0.1667, 1.0, -8.941e-08, 1.0, -8.941e-08, 0.5, 0.75, 0.49, 0.9578, 0.37, 0.9578, 0.13, 0.75, 0.01, 0.5422, 0.13, 0.5422, 0.37])
me_cylinder_001.materials.append(mat_pedra)
me_cylinder_001.update()
me_cylinder_002 = bpy.data.meshes.new('Cylinder.002')
me_cylinder_002.from_pydata([(0.0, 1.0, -1.0), (0.0, 1.0, 1.0), (0.866, 0.5, -1.0), (0.866, 0.5, 1.0), (0.866, -0.5, -1.0), (0.866, -0.5, 1.0), (0.0, -1.0, -1.0), (0.0, -1.0, 1.0), (-0.866, -0.5, -1.0), (-0.866, -0.5, 1.0), (-0.866, 0.5, -1.0), (-0.866, 0.5, 1.0)], [], [(0, 1, 3, 2), (2, 3, 5, 4), (4, 5, 7, 6), (6, 7, 9, 8), (3, 1, 11, 9, 7, 5), (8, 9, 11, 10), (10, 11, 1, 0), (0, 2, 4, 6, 8, 10)])
_uv = me_cylinder_002.uv_layers.new(name='UVMap')
_uv.uv.foreach_set('vector', [1.0, 0.5, 1.0, 1.0, 0.8333, 1.0, 0.8333, 0.5, 0.8333, 0.5, 0.8333, 1.0, 0.6667, 1.0, 0.6667, 0.5, 0.6667, 0.5, 0.6667, 1.0, 0.5, 1.0, 0.5, 0.5, 0.5, 0.5, 0.5, 1.0, 0.3333, 1.0, 0.3333, 0.5, 0.4578, 0.37, 0.25, 0.49, 0.04215, 0.37, 0.04215, 0.13, 0.25, 0.01, 0.4578, 0.13, 0.3333, 0.5, 0.3333, 1.0, 0.1667, 1.0, 0.1667, 0.5, 0.1667, 0.5, 0.1667, 1.0, -8.941e-08, 1.0, -8.941e-08, 0.5, 0.75, 0.49, 0.9578, 0.37, 0.9578, 0.13, 0.75, 0.01, 0.5422, 0.13, 0.5422, 0.37])
me_cylinder_002.materials.append(mat_pedra)
me_cylinder_002.update()
me_cylinder_003 = bpy.data.meshes.new('Cylinder.003')
me_cylinder_003.from_pydata([(0.0, 1.0, -1.0), (0.0, 1.0, 1.0), (0.866, 0.5, -1.0), (0.866, 0.5, 1.0), (0.866, -0.5, -1.0), (0.866, -0.5, 1.0), (0.0, -1.0, -1.0), (0.0, -1.0, 1.0), (-0.866, -0.5, -1.0), (-0.866, -0.5, 1.0), (-0.866, 0.5, -1.0), (-0.866, 0.5, 1.0)], [], [(0, 1, 3, 2), (2, 3, 5, 4), (4, 5, 7, 6), (6, 7, 9, 8), (3, 1, 11, 9, 7, 5), (8, 9, 11, 10), (10, 11, 1, 0), (0, 2, 4, 6, 8, 10)])
_uv = me_cylinder_003.uv_layers.new(name='UVMap')
_uv.uv.foreach_set('vector', [1.0, 0.5, 1.0, 1.0, 0.8333, 1.0, 0.8333, 0.5, 0.8333, 0.5, 0.8333, 1.0, 0.6667, 1.0, 0.6667, 0.5, 0.6667, 0.5, 0.6667, 1.0, 0.5, 1.0, 0.5, 0.5, 0.5, 0.5, 0.5, 1.0, 0.3333, 1.0, 0.3333, 0.5, 0.4578, 0.37, 0.25, 0.49, 0.04215, 0.37, 0.04215, 0.13, 0.25, 0.01, 0.4578, 0.13, 0.3333, 0.5, 0.3333, 1.0, 0.1667, 1.0, 0.1667, 0.5, 0.1667, 0.5, 0.1667, 1.0, -8.941e-08, 1.0, -8.941e-08, 0.5, 0.75, 0.49, 0.9578, 0.37, 0.9578, 0.13, 0.75, 0.01, 0.5422, 0.13, 0.5422, 0.37])
me_cylinder_003.materials.append(mat_pedra)
me_cylinder_003.update()
me_cylinder_004 = bpy.data.meshes.new('Cylinder.004')
me_cylinder_004.from_pydata([(0.0, 1.0, -1.0), (0.0, 1.0, 1.0), (0.866, 0.5, -1.0), (0.866, 0.5, 1.0), (0.866, -0.5, -1.0), (0.866, -0.5, 1.0), (0.0, -1.0, -1.0), (0.0, -1.0, 1.0), (-0.866, -0.5, -1.0), (-0.866, -0.5, 1.0), (-0.866, 0.5, -1.0), (-0.866, 0.5, 1.0)], [], [(0, 1, 3, 2), (2, 3, 5, 4), (4, 5, 7, 6), (6, 7, 9, 8), (3, 1, 11, 9, 7, 5), (8, 9, 11, 10), (10, 11, 1, 0), (0, 2, 4, 6, 8, 10)])
_uv = me_cylinder_004.uv_layers.new(name='UVMap')
_uv.uv.foreach_set('vector', [1.0, 0.5, 1.0, 1.0, 0.8333, 1.0, 0.8333, 0.5, 0.8333, 0.5, 0.8333, 1.0, 0.6667, 1.0, 0.6667, 0.5, 0.6667, 0.5, 0.6667, 1.0, 0.5, 1.0, 0.5, 0.5, 0.5, 0.5, 0.5, 1.0, 0.3333, 1.0, 0.3333, 0.5, 0.4578, 0.37, 0.25, 0.49, 0.04215, 0.37, 0.04215, 0.13, 0.25, 0.01, 0.4578, 0.13, 0.3333, 0.5, 0.3333, 1.0, 0.1667, 1.0, 0.1667, 0.5, 0.1667, 0.5, 0.1667, 1.0, -8.941e-08, 1.0, -8.941e-08, 0.5, 0.75, 0.49, 0.9578, 0.37, 0.9578, 0.13, 0.75, 0.01, 0.5422, 0.13, 0.5422, 0.37])
me_cylinder_004.materials.append(mat_pedra)
me_cylinder_004.update()
me_cylinder_006 = bpy.data.meshes.new('Cylinder.006')
me_cylinder_006.from_pydata([(0.0, 1.0, -1.0), (0.0, 1.0, 1.0), (0.5878, 0.809, -1.0), (0.5878, 0.809, 1.0), (0.9511, 0.309, -1.0), (0.9511, 0.309, 1.0), (0.9511, -0.309, -1.0), (0.9511, -0.309, 1.0), (0.5878, -0.809, -1.0), (0.5878, -0.809, 1.0), (0.0, -1.0, -1.0), (0.0, -1.0, 1.0), (-0.5878, -0.809, -1.0), (-0.5878, -0.809, 1.0), (-0.9511, -0.309, -1.0), (-0.9511, -0.309, 1.0), (-0.9511, 0.309, -1.0), (-0.9511, 0.309, 1.0), (-0.5878, 0.809, -1.0), (-0.5878, 0.809, 1.0)], [], [(0, 1, 3, 2), (2, 3, 5, 4), (4, 5, 7, 6), (6, 7, 9, 8), (8, 9, 11, 10), (10, 11, 13, 12), (12, 13, 15, 14), (14, 15, 17, 16), (3, 1, 19, 17, 15, 13, 11, 9, 7, 5), (16, 17, 19, 18), (18, 19, 1, 0), (0, 2, 4, 6, 8, 10, 12, 14, 16, 18)])
_uv = me_cylinder_006.uv_layers.new(name='UVMap')
_uv.uv.foreach_set('vector', [1.0, 0.5, 1.0, 1.0, 0.9, 1.0, 0.9, 0.5, 0.9, 0.5, 0.9, 1.0, 0.8, 1.0, 0.8, 0.5, 0.8, 0.5, 0.8, 1.0, 0.7, 1.0, 0.7, 0.5, 0.7, 0.5, 0.7, 1.0, 0.6, 1.0, 0.6, 0.5, 0.6, 0.5, 0.6, 1.0, 0.5, 1.0, 0.5, 0.5, 0.5, 0.5, 0.5, 1.0, 0.4, 1.0, 0.4, 0.5, 0.4, 0.5, 0.4, 1.0, 0.3, 1.0, 0.3, 0.5, 0.3, 0.5, 0.3, 1.0, 0.2, 1.0, 0.2, 0.5, 0.3911, 0.4442, 0.25, 0.49, 0.1089, 0.4442, 0.02175, 0.3242, 0.02175, 0.1758, 0.1089, 0.05584, 0.25, 0.01, 0.3911, 0.05584, 0.4783, 0.1758, 0.4783, 0.3242, 0.2, 0.5, 0.2, 1.0, 0.1, 1.0, 0.1, 0.5, 0.1, 0.5, 0.1, 1.0, -7.451e-08, 1.0, -7.451e-08, 0.5, 0.75, 0.49, 0.8911, 0.4442, 0.9783, 0.3242, 0.9783, 0.1758, 0.8911, 0.05584, 0.75, 0.01, 0.6089, 0.05584, 0.5217, 0.1758, 0.5217, 0.3242, 0.6089, 0.4442])
me_cylinder_006.materials.append(mat_tronco)
me_cylinder_006.update()
me_cylinder_007 = bpy.data.meshes.new('Cylinder.007')
me_cylinder_007.from_pydata([(0.0, 1.0, -1.0), (0.0, 1.0, 1.0), (0.5878, 0.809, -1.0), (0.5878, 0.809, 1.0), (0.9511, 0.309, -1.0), (0.9511, 0.309, 1.0), (0.9511, -0.309, -1.0), (0.9511, -0.309, 1.0), (0.5878, -0.809, -1.0), (0.5878, -0.809, 1.0), (0.0, -1.0, -1.0), (0.0, -1.0, 1.0), (-0.5878, -0.809, -1.0), (-0.5878, -0.809, 1.0), (-0.9511, -0.309, -1.0), (-0.9511, -0.309, 1.0), (-0.9511, 0.309, -1.0), (-0.9511, 0.309, 1.0), (-0.5878, 0.809, -1.0), (-0.5878, 0.809, 1.0)], [], [(0, 1, 3, 2), (2, 3, 5, 4), (4, 5, 7, 6), (6, 7, 9, 8), (8, 9, 11, 10), (10, 11, 13, 12), (12, 13, 15, 14), (14, 15, 17, 16), (3, 1, 19, 17, 15, 13, 11, 9, 7, 5), (16, 17, 19, 18), (18, 19, 1, 0), (0, 2, 4, 6, 8, 10, 12, 14, 16, 18)])
_uv = me_cylinder_007.uv_layers.new(name='UVMap')
_uv.uv.foreach_set('vector', [1.0, 0.5, 1.0, 1.0, 0.9, 1.0, 0.9, 0.5, 0.9, 0.5, 0.9, 1.0, 0.8, 1.0, 0.8, 0.5, 0.8, 0.5, 0.8, 1.0, 0.7, 1.0, 0.7, 0.5, 0.7, 0.5, 0.7, 1.0, 0.6, 1.0, 0.6, 0.5, 0.6, 0.5, 0.6, 1.0, 0.5, 1.0, 0.5, 0.5, 0.5, 0.5, 0.5, 1.0, 0.4, 1.0, 0.4, 0.5, 0.4, 0.5, 0.4, 1.0, 0.3, 1.0, 0.3, 0.5, 0.3, 0.5, 0.3, 1.0, 0.2, 1.0, 0.2, 0.5, 0.3911, 0.4442, 0.25, 0.49, 0.1089, 0.4442, 0.02175, 0.3242, 0.02175, 0.1758, 0.1089, 0.05584, 0.25, 0.01, 0.3911, 0.05584, 0.4783, 0.1758, 0.4783, 0.3242, 0.2, 0.5, 0.2, 1.0, 0.1, 1.0, 0.1, 0.5, 0.1, 0.5, 0.1, 1.0, -7.451e-08, 1.0, -7.451e-08, 0.5, 0.75, 0.49, 0.8911, 0.4442, 0.9783, 0.3242, 0.9783, 0.1758, 0.8911, 0.05584, 0.75, 0.01, 0.6089, 0.05584, 0.5217, 0.1758, 0.5217, 0.3242, 0.6089, 0.4442])
me_cylinder_007.materials.append(mat_tronco)
me_cylinder_007.update()
me_icosphere = bpy.data.meshes.new('Icosphere')
me_icosphere.from_pydata([(0.0, 0.0, -1.0), (0.7236, -0.5257, -0.4472), (-0.2764, -0.8506, -0.4472), (-0.8944, 0.0, -0.4472), (-0.2764, 0.8506, -0.4472), (0.7236, 0.5257, -0.4472), (0.2764, -0.8506, 0.4472), (-0.7236, -0.5257, 0.4472), (-0.7236, 0.5257, 0.4472), (0.2764, 0.8506, 0.4472), (0.8944, 0.0, 0.4472), (0.0, 0.0, 1.0)], [], [(0, 1, 2), (1, 0, 5), (0, 2, 3), (0, 3, 4), (0, 4, 5), (1, 5, 10), (2, 1, 6), (3, 2, 7), (4, 3, 8), (5, 4, 9), (1, 10, 6), (2, 6, 7), (3, 7, 8), (4, 8, 9), (5, 9, 10), (6, 10, 11), (7, 6, 11), (8, 7, 11), (9, 8, 11), (10, 9, 11)])
_uv = me_icosphere.uv_layers.new(name='UVMap')
_uv.uv.foreach_set('vector', [0.1818, 0.0, 0.2727, 0.1575, 0.09091, 0.1575, 0.2727, 0.1575, 0.3636, 0.0, 0.4545, 0.1575, 0.9091, 0.0, 1.0, 0.1575, 0.8182, 0.1575, 0.7273, 0.0, 0.8182, 0.1575, 0.6364, 0.1575, 0.5455, 0.0, 0.6364, 0.1575, 0.4545, 0.1575, 0.2727, 0.1575, 0.4545, 0.1575, 0.3636, 0.3149, 0.09091, 0.1575, 0.2727, 0.1575, 0.1818, 0.3149, 0.8182, 0.1575, 1.0, 0.1575, 0.9091, 0.3149, 0.6364, 0.1575, 0.8182, 0.1575, 0.7273, 0.3149, 0.4545, 0.1575, 0.6364, 0.1575, 0.5455, 0.3149, 0.2727, 0.1575, 0.3636, 0.3149, 0.1818, 0.3149, 0.09091, 0.1575, 0.1818, 0.3149, 0.0, 0.3149, 0.8182, 0.1575, 0.9091, 0.3149, 0.7273, 0.3149, 0.6364, 0.1575, 0.7273, 0.3149, 0.5455, 0.3149, 0.4545, 0.1575, 0.5455, 0.3149, 0.3636, 0.3149, 0.1818, 0.3149, 0.3636, 0.3149, 0.2727, 0.4724, 0.0, 0.3149, 0.1818, 0.3149, 0.09091, 0.4724, 0.7273, 0.3149, 0.9091, 0.3149, 0.8182, 0.4724, 0.5455, 0.3149, 0.7273, 0.3149, 0.6364, 0.4724, 0.3636, 0.3149, 0.5455, 0.3149, 0.4545, 0.4724])
me_icosphere.materials.append(mat_arvore)
me_icosphere.update()
me_icosphere_001 = bpy.data.meshes.new('Icosphere.001')
me_icosphere_001.from_pydata([(0.0, 0.0, -1.0), (0.7236, -0.5257, -0.4472), (-0.2764, -0.8506, -0.4472), (-0.8944, 0.0, -0.4472), (-0.2764, 0.8506, -0.4472), (0.7236, 0.5257, -0.4472), (0.2764, -0.8506, 0.4472), (-0.7236, -0.5257, 0.4472), (-0.7236, 0.5257, 0.4472), (0.2764, 0.8506, 0.4472), (0.8944, 0.0, 0.4472), (0.0, 0.0, 1.0)], [], [(0, 1, 2), (1, 0, 5), (0, 2, 3), (0, 3, 4), (0, 4, 5), (1, 5, 10), (2, 1, 6), (3, 2, 7), (4, 3, 8), (5, 4, 9), (1, 10, 6), (2, 6, 7), (3, 7, 8), (4, 8, 9), (5, 9, 10), (6, 10, 11), (7, 6, 11), (8, 7, 11), (9, 8, 11), (10, 9, 11)])
_uv = me_icosphere_001.uv_layers.new(name='UVMap')
_uv.uv.foreach_set('vector', [0.1818, 0.0, 0.2727, 0.1575, 0.09091, 0.1575, 0.2727, 0.1575, 0.3636, 0.0, 0.4545, 0.1575, 0.9091, 0.0, 1.0, 0.1575, 0.8182, 0.1575, 0.7273, 0.0, 0.8182, 0.1575, 0.6364, 0.1575, 0.5455, 0.0, 0.6364, 0.1575, 0.4545, 0.1575, 0.2727, 0.1575, 0.4545, 0.1575, 0.3636, 0.3149, 0.09091, 0.1575, 0.2727, 0.1575, 0.1818, 0.3149, 0.8182, 0.1575, 1.0, 0.1575, 0.9091, 0.3149, 0.6364, 0.1575, 0.8182, 0.1575, 0.7273, 0.3149, 0.4545, 0.1575, 0.6364, 0.1575, 0.5455, 0.3149, 0.2727, 0.1575, 0.3636, 0.3149, 0.1818, 0.3149, 0.09091, 0.1575, 0.1818, 0.3149, 0.0, 0.3149, 0.8182, 0.1575, 0.9091, 0.3149, 0.7273, 0.3149, 0.6364, 0.1575, 0.7273, 0.3149, 0.5455, 0.3149, 0.4545, 0.1575, 0.5455, 0.3149, 0.3636, 0.3149, 0.1818, 0.3149, 0.3636, 0.3149, 0.2727, 0.4724, 0.0, 0.3149, 0.1818, 0.3149, 0.09091, 0.4724, 0.7273, 0.3149, 0.9091, 0.3149, 0.8182, 0.4724, 0.5455, 0.3149, 0.7273, 0.3149, 0.6364, 0.4724, 0.3636, 0.3149, 0.5455, 0.3149, 0.4545, 0.4724])
me_icosphere_001.materials.append(mat_arvore)
me_icosphere_001.update()
me_icosphere_002 = bpy.data.meshes.new('Icosphere.002')
me_icosphere_002.from_pydata([(0.0, 0.0, -1.0), (0.7236, -0.5257, -0.4472), (-0.2764, -0.8506, -0.4472), (-0.8944, 0.0, -0.4472), (-0.2764, 0.8506, -0.4472), (0.7236, 0.5257, -0.4472), (0.2764, -0.8506, 0.4472), (-0.7236, -0.5257, 0.4472), (-0.7236, 0.5257, 0.4472), (0.2764, 0.8506, 0.4472), (0.8944, 0.0, 0.4472), (0.0, 0.0, 1.0)], [], [(0, 1, 2), (1, 0, 5), (0, 2, 3), (0, 3, 4), (0, 4, 5), (1, 5, 10), (2, 1, 6), (3, 2, 7), (4, 3, 8), (5, 4, 9), (1, 10, 6), (2, 6, 7), (3, 7, 8), (4, 8, 9), (5, 9, 10), (6, 10, 11), (7, 6, 11), (8, 7, 11), (9, 8, 11), (10, 9, 11)])
_uv = me_icosphere_002.uv_layers.new(name='UVMap')
_uv.uv.foreach_set('vector', [0.1818, 0.0, 0.2727, 0.1575, 0.09091, 0.1575, 0.2727, 0.1575, 0.3636, 0.0, 0.4545, 0.1575, 0.9091, 0.0, 1.0, 0.1575, 0.8182, 0.1575, 0.7273, 0.0, 0.8182, 0.1575, 0.6364, 0.1575, 0.5455, 0.0, 0.6364, 0.1575, 0.4545, 0.1575, 0.2727, 0.1575, 0.4545, 0.1575, 0.3636, 0.3149, 0.09091, 0.1575, 0.2727, 0.1575, 0.1818, 0.3149, 0.8182, 0.1575, 1.0, 0.1575, 0.9091, 0.3149, 0.6364, 0.1575, 0.8182, 0.1575, 0.7273, 0.3149, 0.4545, 0.1575, 0.6364, 0.1575, 0.5455, 0.3149, 0.2727, 0.1575, 0.3636, 0.3149, 0.1818, 0.3149, 0.09091, 0.1575, 0.1818, 0.3149, 0.0, 0.3149, 0.8182, 0.1575, 0.9091, 0.3149, 0.7273, 0.3149, 0.6364, 0.1575, 0.7273, 0.3149, 0.5455, 0.3149, 0.4545, 0.1575, 0.5455, 0.3149, 0.3636, 0.3149, 0.1818, 0.3149, 0.3636, 0.3149, 0.2727, 0.4724, 0.0, 0.3149, 0.1818, 0.3149, 0.09091, 0.4724, 0.7273, 0.3149, 0.9091, 0.3149, 0.8182, 0.4724, 0.5455, 0.3149, 0.7273, 0.3149, 0.6364, 0.4724, 0.3636, 0.3149, 0.5455, 0.3149, 0.4545, 0.4724])
me_icosphere_002.materials.append(mat_arbusto)
me_icosphere_002.update()
me_icosphere_003 = bpy.data.meshes.new('Icosphere.003')
me_icosphere_003.from_pydata([(0.0, 0.0, -1.0), (0.7236, -0.5257, -0.4472), (-0.2764, -0.8506, -0.4472), (-0.8944, 0.0, -0.4472), (-0.2764, 0.8506, -0.4472), (0.7236, 0.5257, -0.4472), (0.2764, -0.8506, 0.4472), (-0.7236, -0.5257, 0.4472), (-0.7236, 0.5257, 0.4472), (0.2764, 0.8506, 0.4472), (0.8944, 0.0, 0.4472), (0.0, 0.0, 1.0)], [], [(0, 1, 2), (1, 0, 5), (0, 2, 3), (0, 3, 4), (0, 4, 5), (1, 5, 10), (2, 1, 6), (3, 2, 7), (4, 3, 8), (5, 4, 9), (1, 10, 6), (2, 6, 7), (3, 7, 8), (4, 8, 9), (5, 9, 10), (6, 10, 11), (7, 6, 11), (8, 7, 11), (9, 8, 11), (10, 9, 11)])
_uv = me_icosphere_003.uv_layers.new(name='UVMap')
_uv.uv.foreach_set('vector', [0.1818, 0.0, 0.2727, 0.1575, 0.09091, 0.1575, 0.2727, 0.1575, 0.3636, 0.0, 0.4545, 0.1575, 0.9091, 0.0, 1.0, 0.1575, 0.8182, 0.1575, 0.7273, 0.0, 0.8182, 0.1575, 0.6364, 0.1575, 0.5455, 0.0, 0.6364, 0.1575, 0.4545, 0.1575, 0.2727, 0.1575, 0.4545, 0.1575, 0.3636, 0.3149, 0.09091, 0.1575, 0.2727, 0.1575, 0.1818, 0.3149, 0.8182, 0.1575, 1.0, 0.1575, 0.9091, 0.3149, 0.6364, 0.1575, 0.8182, 0.1575, 0.7273, 0.3149, 0.4545, 0.1575, 0.6364, 0.1575, 0.5455, 0.3149, 0.2727, 0.1575, 0.3636, 0.3149, 0.1818, 0.3149, 0.09091, 0.1575, 0.1818, 0.3149, 0.0, 0.3149, 0.8182, 0.1575, 0.9091, 0.3149, 0.7273, 0.3149, 0.6364, 0.1575, 0.7273, 0.3149, 0.5455, 0.3149, 0.4545, 0.1575, 0.5455, 0.3149, 0.3636, 0.3149, 0.1818, 0.3149, 0.3636, 0.3149, 0.2727, 0.4724, 0.0, 0.3149, 0.1818, 0.3149, 0.09091, 0.4724, 0.7273, 0.3149, 0.9091, 0.3149, 0.8182, 0.4724, 0.5455, 0.3149, 0.7273, 0.3149, 0.6364, 0.4724, 0.3636, 0.3149, 0.5455, 0.3149, 0.4545, 0.4724])
me_icosphere_003.materials.append(mat_arbusto)
me_icosphere_003.update()
me_icosphere_004 = bpy.data.meshes.new('Icosphere.004')
me_icosphere_004.from_pydata([(0.0, 0.0, -1.0), (0.7236, -0.5257, -0.4472), (-0.2764, -0.8506, -0.4472), (-0.8944, 0.0, -0.4472), (-0.2764, 0.8506, -0.4472), (0.7236, 0.5257, -0.4472), (0.2764, -0.8506, 0.4472), (-0.7236, -0.5257, 0.4472), (-0.7236, 0.5257, 0.4472), (0.2764, 0.8506, 0.4472), (0.8944, 0.0, 0.4472), (0.0, 0.0, 1.0)], [], [(0, 1, 2), (1, 0, 5), (0, 2, 3), (0, 3, 4), (0, 4, 5), (1, 5, 10), (2, 1, 6), (3, 2, 7), (4, 3, 8), (5, 4, 9), (1, 10, 6), (2, 6, 7), (3, 7, 8), (4, 8, 9), (5, 9, 10), (6, 10, 11), (7, 6, 11), (8, 7, 11), (9, 8, 11), (10, 9, 11)])
_uv = me_icosphere_004.uv_layers.new(name='UVMap')
_uv.uv.foreach_set('vector', [0.1818, 0.0, 0.2727, 0.1575, 0.09091, 0.1575, 0.2727, 0.1575, 0.3636, 0.0, 0.4545, 0.1575, 0.9091, 0.0, 1.0, 0.1575, 0.8182, 0.1575, 0.7273, 0.0, 0.8182, 0.1575, 0.6364, 0.1575, 0.5455, 0.0, 0.6364, 0.1575, 0.4545, 0.1575, 0.2727, 0.1575, 0.4545, 0.1575, 0.3636, 0.3149, 0.09091, 0.1575, 0.2727, 0.1575, 0.1818, 0.3149, 0.8182, 0.1575, 1.0, 0.1575, 0.9091, 0.3149, 0.6364, 0.1575, 0.8182, 0.1575, 0.7273, 0.3149, 0.4545, 0.1575, 0.6364, 0.1575, 0.5455, 0.3149, 0.2727, 0.1575, 0.3636, 0.3149, 0.1818, 0.3149, 0.09091, 0.1575, 0.1818, 0.3149, 0.0, 0.3149, 0.8182, 0.1575, 0.9091, 0.3149, 0.7273, 0.3149, 0.6364, 0.1575, 0.7273, 0.3149, 0.5455, 0.3149, 0.4545, 0.1575, 0.5455, 0.3149, 0.3636, 0.3149, 0.1818, 0.3149, 0.3636, 0.3149, 0.2727, 0.4724, 0.0, 0.3149, 0.1818, 0.3149, 0.09091, 0.4724, 0.7273, 0.3149, 0.9091, 0.3149, 0.8182, 0.4724, 0.5455, 0.3149, 0.7273, 0.3149, 0.6364, 0.4724, 0.3636, 0.3149, 0.5455, 0.3149, 0.4545, 0.4724])
me_icosphere_004.materials.append(mat_arbusto)
me_icosphere_004.update()
me_icosphere_005 = bpy.data.meshes.new('Icosphere.005')
me_icosphere_005.from_pydata([(0.0, 0.0, -1.0), (0.7236, -0.5257, -0.4472), (-0.2764, -0.8506, -0.4472), (-0.8944, 0.0, -0.4472), (-0.2764, 0.8506, -0.4472), (0.7236, 0.5257, -0.4472), (0.2764, -0.8506, 0.4472), (-0.7236, -0.5257, 0.4472), (-0.7236, 0.5257, 0.4472), (0.2764, 0.8506, 0.4472), (0.8944, 0.0, 0.4472), (0.0, 0.0, 1.0)], [], [(0, 1, 2), (1, 0, 5), (0, 2, 3), (0, 3, 4), (0, 4, 5), (1, 5, 10), (2, 1, 6), (3, 2, 7), (4, 3, 8), (5, 4, 9), (1, 10, 6), (2, 6, 7), (3, 7, 8), (4, 8, 9), (5, 9, 10), (6, 10, 11), (7, 6, 11), (8, 7, 11), (9, 8, 11), (10, 9, 11)])
_uv = me_icosphere_005.uv_layers.new(name='UVMap')
_uv.uv.foreach_set('vector', [0.1818, 0.0, 0.2727, 0.1575, 0.09091, 0.1575, 0.2727, 0.1575, 0.3636, 0.0, 0.4545, 0.1575, 0.9091, 0.0, 1.0, 0.1575, 0.8182, 0.1575, 0.7273, 0.0, 0.8182, 0.1575, 0.6364, 0.1575, 0.5455, 0.0, 0.6364, 0.1575, 0.4545, 0.1575, 0.2727, 0.1575, 0.4545, 0.1575, 0.3636, 0.3149, 0.09091, 0.1575, 0.2727, 0.1575, 0.1818, 0.3149, 0.8182, 0.1575, 1.0, 0.1575, 0.9091, 0.3149, 0.6364, 0.1575, 0.8182, 0.1575, 0.7273, 0.3149, 0.4545, 0.1575, 0.6364, 0.1575, 0.5455, 0.3149, 0.2727, 0.1575, 0.3636, 0.3149, 0.1818, 0.3149, 0.09091, 0.1575, 0.1818, 0.3149, 0.0, 0.3149, 0.8182, 0.1575, 0.9091, 0.3149, 0.7273, 0.3149, 0.6364, 0.1575, 0.7273, 0.3149, 0.5455, 0.3149, 0.4545, 0.1575, 0.5455, 0.3149, 0.3636, 0.3149, 0.1818, 0.3149, 0.3636, 0.3149, 0.2727, 0.4724, 0.0, 0.3149, 0.1818, 0.3149, 0.09091, 0.4724, 0.7273, 0.3149, 0.9091, 0.3149, 0.8182, 0.4724, 0.5455, 0.3149, 0.7273, 0.3149, 0.6364, 0.4724, 0.3636, 0.3149, 0.5455, 0.3149, 0.4545, 0.4724])
me_icosphere_005.materials.append(mat_arbusto)
me_icosphere_005.update()
me_cube_020 = bpy.data.meshes.new('Cube.020')
me_cube_020.from_pydata([(1.0, 1.0, 1.0), (1.0, 1.0, -1.0), (1.0, -1.0, 1.0), (1.0, -1.0, -1.0), (-1.0, 1.0, 1.0), (-1.0, 1.0, -1.0), (-1.0, -1.0, 1.0), (-1.0, -1.0, -1.0)], [], [(0, 4, 6, 2), (3, 2, 6, 7), (7, 6, 4, 5), (5, 1, 3, 7), (1, 0, 2, 3), (5, 4, 0, 1)])
_uv = me_cube_020.uv_layers.new(name='UVMap')
_uv.uv.foreach_set('vector', [0.625, 0.5, 0.875, 0.5, 0.875, 0.75, 0.625, 0.75, 0.375, 0.75, 0.625, 0.75, 0.625, 1.0, 0.375, 1.0, 0.375, 0.0, 0.625, 0.0, 0.625, 0.25, 0.375, 0.25, 0.125, 0.5, 0.375, 0.5, 0.375, 0.75, 0.125, 0.75, 0.375, 0.5, 0.625, 0.5, 0.625, 0.75, 0.375, 0.75, 0.375, 0.25, 0.625, 0.25, 0.625, 0.5, 0.375, 0.5])
me_cube_020.materials.append(mat_portal)
me_cube_020.use_mirror_vertex_groups = False
me_cube_020.update()
me_cube_021 = bpy.data.meshes.new('Cube.021')
me_cube_021.from_pydata([(1.0, 1.0, 1.0), (1.0, 1.0, -1.0), (1.0, -1.0, 1.0), (1.0, -1.0, -1.0), (-1.0, 1.0, 1.0), (-1.0, 1.0, -1.0), (-1.0, -1.0, 1.0), (-1.0, -1.0, -1.0)], [], [(0, 4, 6, 2), (3, 2, 6, 7), (7, 6, 4, 5), (5, 1, 3, 7), (1, 0, 2, 3), (5, 4, 0, 1)])
_uv = me_cube_021.uv_layers.new(name='UVMap')
_uv.uv.foreach_set('vector', [0.625, 0.5, 0.875, 0.5, 0.875, 0.75, 0.625, 0.75, 0.375, 0.75, 0.625, 0.75, 0.625, 1.0, 0.375, 1.0, 0.375, 0.0, 0.625, 0.0, 0.625, 0.25, 0.375, 0.25, 0.125, 0.5, 0.375, 0.5, 0.375, 0.75, 0.125, 0.75, 0.375, 0.5, 0.625, 0.5, 0.625, 0.75, 0.375, 0.75, 0.375, 0.25, 0.625, 0.25, 0.625, 0.5, 0.375, 0.5])
me_cube_021.materials.append(mat_portal)
me_cube_021.use_mirror_vertex_groups = False
me_cube_021.update()
me_cube_023 = bpy.data.meshes.new('Cube.023')
me_cube_023.from_pydata([(1.0, 1.0, 1.0), (1.0, 1.0, -1.001), (1.0, -1.0, 1.0), (1.0, -1.0, -0.9992), (-1.0, 1.0, 1.0), (-1.0, 1.0, -1.001), (-1.0, -1.0, 1.0), (-1.0, -1.0, -0.9992)], [], [(0, 4, 6, 2), (3, 2, 6, 7), (7, 6, 4, 5), (5, 1, 3, 7), (1, 0, 2, 3), (5, 4, 0, 1)])
_uv = me_cube_023.uv_layers.new(name='UVMap')
_uv.uv.foreach_set('vector', [0.625, 0.5, 0.875, 0.5, 0.875, 0.75, 0.625, 0.75, 0.375, 0.75, 0.625, 0.75, 0.625, 1.0, 0.375, 1.0, 0.375, 0.0, 0.625, 0.0, 0.625, 0.25, 0.375, 0.25, 0.125, 0.5, 0.375, 0.5, 0.375, 0.75, 0.125, 0.75, 0.375, 0.5, 0.625, 0.5, 0.625, 0.75, 0.375, 0.75, 0.375, 0.25, 0.625, 0.25, 0.625, 0.5, 0.375, 0.5])
me_cube_023.materials.append(mat_portal)
me_cube_023.use_mirror_vertex_groups = False
me_cube_023.update()
me_cube_024 = bpy.data.meshes.new('Cube.024')
me_cube_024.from_pydata([(1.0, 1.0, 1.0), (1.0, 1.0, -1.0), (1.0, -1.0, 1.0), (1.0, -1.0, -1.0), (-1.0, 1.0, 1.0), (-1.0, 1.0, -1.0), (-1.0, -1.0, 1.0), (-1.0, -1.0, -1.0)], [], [(0, 4, 6, 2), (3, 2, 6, 7), (7, 6, 4, 5), (5, 1, 3, 7), (1, 0, 2, 3), (5, 4, 0, 1)])
_uv = me_cube_024.uv_layers.new(name='UVMap')
_uv.uv.foreach_set('vector', [0.625, 0.5, 0.875, 0.5, 0.875, 0.75, 0.625, 0.75, 0.375, 0.75, 0.625, 0.75, 0.625, 1.0, 0.375, 1.0, 0.375, 0.0, 0.625, 0.0, 0.625, 0.25, 0.375, 0.25, 0.125, 0.5, 0.375, 0.5, 0.375, 0.75, 0.125, 0.75, 0.375, 0.5, 0.625, 0.5, 0.625, 0.75, 0.375, 0.75, 0.375, 0.25, 0.625, 0.25, 0.625, 0.5, 0.375, 0.5])
me_cube_024.materials.append(mat_janela)
me_cube_024.use_mirror_vertex_groups = False
me_cube_024.update()
me_cube_025 = bpy.data.meshes.new('Cube.025')
me_cube_025.from_pydata([(1.0, 1.0, 1.0), (1.0, 1.0, -1.0), (1.0, -1.0, 1.0), (1.0, -1.0, -1.0), (-1.0, 1.0, 1.0), (-1.0, 1.0, -1.0), (-1.0, -1.0, 1.0), (-1.0, -1.0, -1.0)], [], [(0, 4, 6, 2), (3, 2, 6, 7), (7, 6, 4, 5), (5, 1, 3, 7), (1, 0, 2, 3), (5, 4, 0, 1)])
_uv = me_cube_025.uv_layers.new(name='UVMap')
_uv.uv.foreach_set('vector', [0.625, 0.5, 0.875, 0.5, 0.875, 0.75, 0.625, 0.75, 0.375, 0.75, 0.625, 0.75, 0.625, 1.0, 0.375, 1.0, 0.375, 0.0, 0.625, 0.0, 0.625, 0.25, 0.375, 0.25, 0.125, 0.5, 0.375, 0.5, 0.375, 0.75, 0.125, 0.75, 0.375, 0.5, 0.625, 0.5, 0.625, 0.75, 0.375, 0.75, 0.375, 0.25, 0.625, 0.25, 0.625, 0.5, 0.375, 0.5])
me_cube_025.materials.append(mat_janela)
me_cube_025.use_mirror_vertex_groups = False
me_cube_025.update()
me_cube_026 = bpy.data.meshes.new('Cube.026')
me_cube_026.from_pydata([(1.0, 1.0, 1.0), (1.0, 1.0, -1.001), (1.0, -1.0, 1.0), (1.0, -1.0, -0.9992), (-1.0, 1.0, 1.0), (-1.0, 1.0, -1.001), (-1.0, -1.0, 1.0), (-1.0, -1.0, -0.9992)], [], [(0, 4, 6, 2), (3, 2, 6, 7), (7, 6, 4, 5), (5, 1, 3, 7), (1, 0, 2, 3), (5, 4, 0, 1)])
_uv = me_cube_026.uv_layers.new(name='UVMap')
_uv.uv.foreach_set('vector', [0.625, 0.5, 0.875, 0.5, 0.875, 0.75, 0.625, 0.75, 0.375, 0.75, 0.625, 0.75, 0.625, 1.0, 0.375, 1.0, 0.375, 0.0, 0.625, 0.0, 0.625, 0.25, 0.375, 0.25, 0.125, 0.5, 0.375, 0.5, 0.375, 0.75, 0.125, 0.75, 0.375, 0.5, 0.625, 0.5, 0.625, 0.75, 0.375, 0.75, 0.375, 0.25, 0.625, 0.25, 0.625, 0.5, 0.375, 0.5])
me_cube_026.materials.append(mat_janela)
me_cube_026.use_mirror_vertex_groups = False
me_cube_026.update()
me_cube_027 = bpy.data.meshes.new('Cube.027')
me_cube_027.from_pydata([(1.0, 1.0, 1.0), (1.0, 1.0, -1.0), (1.0, -1.0, 1.0), (1.0, -1.0, -1.0), (-1.0, 1.0, 1.0), (-1.0, 1.0, -1.0), (-1.0, -1.0, 1.0), (-1.0, -1.0, -1.0)], [], [(0, 4, 6, 2), (3, 2, 6, 7), (7, 6, 4, 5), (5, 1, 3, 7), (1, 0, 2, 3), (5, 4, 0, 1)])
_uv = me_cube_027.uv_layers.new(name='UVMap')
_uv.uv.foreach_set('vector', [0.625, 0.5, 0.875, 0.5, 0.875, 0.75, 0.625, 0.75, 0.375, 0.75, 0.625, 0.75, 0.625, 1.0, 0.375, 1.0, 0.375, 0.0, 0.625, 0.0, 0.625, 0.25, 0.375, 0.25, 0.125, 0.5, 0.375, 0.5, 0.375, 0.75, 0.125, 0.75, 0.375, 0.5, 0.625, 0.5, 0.625, 0.75, 0.375, 0.75, 0.375, 0.25, 0.625, 0.25, 0.625, 0.5, 0.375, 0.5])
me_cube_027.materials.append(mat_janela)
me_cube_027.use_mirror_vertex_groups = False
me_cube_027.update()
me_cube_028 = bpy.data.meshes.new('Cube.028')
me_cube_028.from_pydata([(1.0, 1.0, 1.0), (1.0, 1.0, -1.0), (1.0, -1.0, 1.0), (1.0, -1.0, -1.0), (-1.0, 1.0, 1.0), (-1.0, 1.0, -1.0), (-1.0, -1.0, 1.0), (-1.0, -1.0, -1.0)], [], [(0, 4, 6, 2), (3, 2, 6, 7), (7, 6, 4, 5), (5, 1, 3, 7), (1, 0, 2, 3), (5, 4, 0, 1)])
_uv = me_cube_028.uv_layers.new(name='UVMap')
_uv.uv.foreach_set('vector', [0.625, 0.5, 0.875, 0.5, 0.875, 0.75, 0.625, 0.75, 0.375, 0.75, 0.625, 0.75, 0.625, 1.0, 0.375, 1.0, 0.375, 0.0, 0.625, 0.0, 0.625, 0.25, 0.375, 0.25, 0.125, 0.5, 0.375, 0.5, 0.375, 0.75, 0.125, 0.75, 0.375, 0.5, 0.625, 0.5, 0.625, 0.75, 0.375, 0.75, 0.375, 0.25, 0.625, 0.25, 0.625, 0.5, 0.375, 0.5])
me_cube_028.materials.append(mat_janela)
me_cube_028.use_mirror_vertex_groups = False
me_cube_028.update()
me_cube_029 = bpy.data.meshes.new('Cube.029')
me_cube_029.from_pydata([(1.0, 1.0, 1.0), (1.0, 1.0, -1.001), (1.0, -1.0, 1.0), (1.0, -1.0, -0.9992), (-1.0, 1.0, 1.0), (-1.0, 1.0, -1.001), (-1.0, -1.0, 1.0), (-1.0, -1.0, -0.9992)], [], [(0, 4, 6, 2), (3, 2, 6, 7), (7, 6, 4, 5), (5, 1, 3, 7), (1, 0, 2, 3), (5, 4, 0, 1)])
_uv = me_cube_029.uv_layers.new(name='UVMap')
_uv.uv.foreach_set('vector', [0.625, 0.5, 0.875, 0.5, 0.875, 0.75, 0.625, 0.75, 0.375, 0.75, 0.625, 0.75, 0.625, 1.0, 0.375, 1.0, 0.375, 0.0, 0.625, 0.0, 0.625, 0.25, 0.375, 0.25, 0.125, 0.5, 0.375, 0.5, 0.375, 0.75, 0.125, 0.75, 0.375, 0.5, 0.625, 0.5, 0.625, 0.75, 0.375, 0.75, 0.375, 0.25, 0.625, 0.25, 0.625, 0.5, 0.375, 0.5])
me_cube_029.materials.append(mat_janela)
me_cube_029.use_mirror_vertex_groups = False
me_cube_029.update()
me_cube_030 = bpy.data.meshes.new('Cube.030')
me_cube_030.from_pydata([(1.0, 1.0, 1.0), (1.0, 1.0, -1.001), (1.0, -1.0, 1.0), (1.0, -1.0, -0.9992), (-1.0, 1.0, 1.0), (-1.0, 1.0, -1.001), (-1.0, -1.0, 1.0), (-1.0, -1.0, -0.9992)], [], [(0, 4, 6, 2), (3, 2, 6, 7), (7, 6, 4, 5), (5, 1, 3, 7), (1, 0, 2, 3), (5, 4, 0, 1)])
_uv = me_cube_030.uv_layers.new(name='UVMap')
_uv.uv.foreach_set('vector', [0.625, 0.5, 0.875, 0.5, 0.875, 0.75, 0.625, 0.75, 0.375, 0.75, 0.625, 0.75, 0.625, 1.0, 0.375, 1.0, 0.375, 0.0, 0.625, 0.0, 0.625, 0.25, 0.375, 0.25, 0.125, 0.5, 0.375, 0.5, 0.375, 0.75, 0.125, 0.75, 0.375, 0.5, 0.625, 0.5, 0.625, 0.75, 0.375, 0.75, 0.375, 0.25, 0.625, 0.25, 0.625, 0.5, 0.375, 0.5])
me_cube_030.materials.append(mat_janela)
me_cube_030.use_mirror_vertex_groups = False
me_cube_030.update()
me_cube_031 = bpy.data.meshes.new('Cube.031')
me_cube_031.from_pydata([(1.0, 1.0, 1.0), (1.0, 1.0, -1.001), (1.0, -1.0, 1.0), (1.0, -1.0, -0.9992), (-1.0, 1.0, 1.0), (-1.0, 1.0, -1.001), (-1.0, -1.0, 1.0), (-1.0, -1.0, -0.9992)], [], [(0, 4, 6, 2), (3, 2, 6, 7), (7, 6, 4, 5), (5, 1, 3, 7), (1, 0, 2, 3), (5, 4, 0, 1)])
_uv = me_cube_031.uv_layers.new(name='UVMap')
_uv.uv.foreach_set('vector', [0.625, 0.5, 0.875, 0.5, 0.875, 0.75, 0.625, 0.75, 0.375, 0.75, 0.625, 0.75, 0.625, 1.0, 0.375, 1.0, 0.375, 0.0, 0.625, 0.0, 0.625, 0.25, 0.375, 0.25, 0.125, 0.5, 0.375, 0.5, 0.375, 0.75, 0.125, 0.75, 0.375, 0.5, 0.625, 0.5, 0.625, 0.75, 0.375, 0.75, 0.375, 0.25, 0.625, 0.25, 0.625, 0.5, 0.375, 0.5])
me_cube_031.materials.append(mat_porta_001)
me_cube_031.use_mirror_vertex_groups = False
me_cube_031.update()

# ---- objects
ob_cube_002 = bpy.data.objects.new('Cube.002', me_cube_002)
ob_cube_029 = bpy.data.objects.new('Cube.029', me_cube_032)
ob_cube = bpy.data.objects.new('Cube', me_cube)
ob_light = bpy.data.objects.new('Light', light_light)
ob_camera = bpy.data.objects.new('Camera', cam_camera)
ob_cube_001 = bpy.data.objects.new('Cube.001', me_cube_001)
ob_cube_003 = bpy.data.objects.new('Cube.003', me_cube_003)
ob_cube_004 = bpy.data.objects.new('Cube.004', me_cube_004)
ob_cube_005 = bpy.data.objects.new('Cube.005', me_cube_005)
ob_cube_006 = bpy.data.objects.new('Cube.006', me_cube_006)
ob_cube_007 = bpy.data.objects.new('Cube.007', me_cube_007)
ob_cube_008 = bpy.data.objects.new('Cube.008', me_cube_008)
ob_cube_009 = bpy.data.objects.new('Cube.009', me_cube_009)
ob_cube_010 = bpy.data.objects.new('Cube.010', me_cube_010)
ob_cube_011 = bpy.data.objects.new('Cube.011', me_cube_011)
ob_cube_013 = bpy.data.objects.new('Cube.013', me_cube_013)
ob_cube_012 = bpy.data.objects.new('Cube.012', me_cube_014)
ob_cube_014 = bpy.data.objects.new('Cube.014', me_cube_016)
ob_cube_015 = bpy.data.objects.new('Cube.015', me_cube_017)
ob_cube_016 = bpy.data.objects.new('Cube.016', me_cube_018)
ob_cube_017 = bpy.data.objects.new('Cube.017', me_cube_019)
ob_cylinder = bpy.data.objects.new('Cylinder', me_cylinder)
ob_cylinder_001 = bpy.data.objects.new('Cylinder.001', me_cylinder_001)
ob_cylinder_002 = bpy.data.objects.new('Cylinder.002', me_cylinder_002)
ob_cylinder_003 = bpy.data.objects.new('Cylinder.003', me_cylinder_003)
ob_cylinder_004 = bpy.data.objects.new('Cylinder.004', me_cylinder_004)
ob_cylinder_005 = bpy.data.objects.new('Cylinder.005', me_cylinder_006)
ob_cylinder_006 = bpy.data.objects.new('Cylinder.006', me_cylinder_007)
ob_icosphere = bpy.data.objects.new('Icosphere', me_icosphere)
ob_icosphere_001 = bpy.data.objects.new('Icosphere.001', me_icosphere_001)
ob_icosphere_002 = bpy.data.objects.new('Icosphere.002', me_icosphere_002)
ob_icosphere_003 = bpy.data.objects.new('Icosphere.003', me_icosphere_003)
ob_icosphere_004 = bpy.data.objects.new('Icosphere.004', me_icosphere_004)
ob_icosphere_005 = bpy.data.objects.new('Icosphere.005', me_icosphere_005)
ob_cube_018 = bpy.data.objects.new('Cube.018', me_cube_020)
ob_cube_019 = bpy.data.objects.new('Cube.019', me_cube_021)
ob_cube_020 = bpy.data.objects.new('Cube.020', me_cube_023)
ob_cube_021 = bpy.data.objects.new('Cube.021', me_cube_024)
ob_cube_022 = bpy.data.objects.new('Cube.022', me_cube_025)
ob_cube_023 = bpy.data.objects.new('Cube.023', me_cube_026)
ob_cube_024 = bpy.data.objects.new('Cube.024', me_cube_027)
ob_cube_025 = bpy.data.objects.new('Cube.025', me_cube_028)
ob_cube_026 = bpy.data.objects.new('Cube.026', me_cube_029)
ob_cube_027 = bpy.data.objects.new('Cube.027', me_cube_030)
ob_cube_028 = bpy.data.objects.new('Cube.028', me_cube_031)

# ---- transforms, parenting, visibility, modifiers, constraints
ob_cube_002.location = (-0.3278, -0.2375, 0.04226)
ob_cube_002.rotation_euler = (0.0, -0.0, -0.03582)
ob_cube_002.scale = (1.116, 1.358, -0.0135)
ob_cube_002.lock_rotations_4d = False
ob_cube_002.empty_display_type = 'ARROWS'
ob_cube_002.lineart.crease_threshold = 0.0
ob_cube_029.location = (-0.3278, -0.2375, -0.723)
ob_cube_029.rotation_euler = (0.0, -0.0, -0.1381)
ob_cube_029.scale = (62.35, 75.88, -0.7547)
ob_cube_029.lock_rotations_4d = False
ob_cube_029.empty_display_type = 'ARROWS'
ob_cube_029.lineart.crease_threshold = 0.0
ob_cube.parent = ob_cube_002
ob_cube.matrix_parent_inverse = Matrix(((0.3467, -0.0, -0.0, 0.1136), (-0.0, 0.2848, 0.0, 0.004971), (0.0, 0.0, -28.64, -3.784), (0.0, -0.0, 0.0, 1.0)))
ob_cube.location = (-0.8701, 0.001826, 0.02971)
ob_cube.scale = (1.793, 2.182, -0.1186)
ob_cube.lock_rotations_4d = False
ob_cube.empty_display_type = 'ARROWS'
ob_cube.lineart.crease_threshold = 0.0
ob_light.location = (4.382, 2.459, 3.158)
ob_light.rotation_euler = (-4.683, 0.1796, 2.307)
ob_light.lock_rotations_4d = False
ob_light.empty_display_type = 'ARROWS'
ob_light.color = (0.0, 0.0, 0.0, 0.0)
ob_light.lineart.crease_threshold = 0.0
ob_camera.location = (3.542, 2.276, 1.579)
ob_camera.rotation_euler = (1.273, 0.04409, 2.061)
ob_camera.scale = (1.121, 0.9136, 0.9712)
ob_camera.lock_rotations_4d = False
ob_camera.empty_display_type = 'ARROWS'
ob_camera.color = (0.0, 0.0, 0.0, 0.0)
ob_camera.display_type = 'WIRE'
ob_camera.lineart.crease_threshold = 0.0
ob_cube_001.parent = ob_cube_002
ob_cube_001.matrix_parent_inverse = Matrix(((0.3467, -0.0, -0.0, 0.1136), (-0.0, 0.2848, 0.0, 0.004971), (0.0, 0.0, -28.64, -3.784), (0.0, -0.0, 0.0, 1.0)))
ob_cube_001.location = (-1.584, 0.01542, 0.9448)
ob_cube_001.scale = (0.9193, 1.913, -0.8153)
ob_cube_001.lock_rotations_4d = False
ob_cube_001.empty_display_type = 'ARROWS'
ob_cube_001.lineart.crease_threshold = 0.0
ob_cube_003.parent = ob_cube_002
ob_cube_003.matrix_parent_inverse = Matrix(((0.3467, -0.0, -0.0, 0.1136), (-0.0, 0.2848, 0.0, 0.004971), (0.0, 0.0, -28.64, -3.784), (0.0, -0.0, 0.0, 1.0)))
ob_cube_003.location = (1.159, 0.001826, -0.0504)
ob_cube_003.scale = (0.2358, 0.5591, -0.03039)
ob_cube_003.lock_rotations_4d = False
ob_cube_003.empty_display_type = 'ARROWS'
ob_cube_003.lineart.crease_threshold = 0.0
ob_cube_004.parent = ob_cube_002
ob_cube_004.matrix_parent_inverse = Matrix(((0.3467, -0.0, -0.0, 0.1136), (-0.0, 0.2848, 0.0, 0.004971), (0.0, 0.0, -28.64, -3.784), (0.0, -0.0, 0.0, 1.0)))
ob_cube_004.location = (0.9159, 0.001826, 0.01564)
ob_cube_004.scale = (0.2358, 0.5591, -0.03039)
ob_cube_004.lock_rotations_4d = False
ob_cube_004.empty_display_type = 'ARROWS'
ob_cube_004.lineart.crease_threshold = 0.0
ob_cube_005.parent = ob_cube_002
ob_cube_005.matrix_parent_inverse = Matrix(((0.3467, -0.0, -0.0, 0.1136), (-0.0, 0.2848, 0.0, 0.004971), (0.0, 0.0, -28.64, -3.784), (0.0, -0.0, 0.0, 1.0)))
ob_cube_005.location = (0.4026, -1.701, 0.7503)
ob_cube_005.scale = (-0.05479, 0.05445, 0.6362)
ob_cube_005.lock_rotations_4d = False
ob_cube_005.empty_display_type = 'ARROWS'
ob_cube_005.lineart.crease_threshold = 0.0
ob_cube_006.parent = ob_cube_002
ob_cube_006.matrix_parent_inverse = Matrix(((0.3467, -0.0, -0.0, 0.1136), (-0.0, 0.2848, 0.0, 0.004971), (0.0, 0.0, -28.64, -3.784), (0.0, -0.0, 0.0, 1.0)))
ob_cube_006.location = (0.4026, 1.737, 0.7503)
ob_cube_006.scale = (-0.05479, 0.05445, 0.6362)
ob_cube_006.lock_rotations_4d = False
ob_cube_006.empty_display_type = 'ARROWS'
ob_cube_006.lineart.crease_threshold = 0.0
ob_cube_007.parent = ob_cube_002
ob_cube_007.matrix_parent_inverse = Matrix(((0.3467, -0.0, -0.0, 0.1136), (-0.0, 0.2848, 0.0, 0.004971), (0.0, 0.0, -28.64, -3.784), (0.0, -0.0, 0.0, 1.0)))
ob_cube_007.location = (-0.1776, 0.01542, 1.388)
ob_cube_007.scale = (0.6161, 1.913, 0.1622)
ob_cube_007.lock_rotations_4d = False
ob_cube_007.empty_display_type = 'ARROWS'
ob_cube_007.lineart.crease_threshold = 0.0
ob_cube_008.parent = ob_cube_002
ob_cube_008.matrix_parent_inverse = Matrix(((0.3467, -0.0, -0.0, 0.1136), (-0.0, 0.2848, 0.0, 0.004971), (0.0, 0.0, -28.64, -3.784), (0.0, -0.0, 0.0, 1.0)))
ob_cube_008.location = (-0.1817, -1.701, 0.4558)
ob_cube_008.rotation_euler = (0.0, 1.571, 0.0)
ob_cube_008.scale = (-0.05479, 0.05445, 0.6362)
ob_cube_008.lock_rotations_4d = False
ob_cube_008.empty_display_type = 'ARROWS'
ob_cube_008.lineart.crease_threshold = 0.0
ob_cube_009.parent = ob_cube_002
ob_cube_009.matrix_parent_inverse = Matrix(((0.3467, -0.0, -0.0, 0.1136), (-0.0, 0.2848, 0.0, 0.004971), (0.0, 0.0, -28.64, -3.784), (0.0, -0.0, 0.0, 1.0)))
ob_cube_009.location = (-0.1817, 1.725, 0.4558)
ob_cube_009.rotation_euler = (0.0, 1.571, 0.0)
ob_cube_009.scale = (-0.05479, 0.05445, 0.6362)
ob_cube_009.lock_rotations_4d = False
ob_cube_009.empty_display_type = 'ARROWS'
ob_cube_009.lineart.crease_threshold = 0.0
ob_cube_010.parent = ob_cube_002
ob_cube_010.matrix_parent_inverse = Matrix(((0.3467, -0.0, -0.0, 0.1136), (-0.0, 0.2848, 0.0, 0.004971), (0.0, 0.0, -28.64, -3.784), (0.0, -0.0, 0.0, 1.0)))
ob_cube_010.location = (0.4064, 1.175, 0.4407)
ob_cube_010.rotation_euler = (1.571, -0.0, 0.0)
ob_cube_010.scale = (-0.05479, 0.05445, 0.6362)
ob_cube_010.lock_rotations_4d = False
ob_cube_010.empty_display_type = 'ARROWS'
ob_cube_010.lineart.crease_threshold = 0.0
ob_cube_011.parent = ob_cube_002
ob_cube_011.matrix_parent_inverse = Matrix(((0.3467, -0.0, -0.0, 0.1136), (-0.0, 0.2848, 0.0, 0.004971), (0.0, 0.0, -28.64, -3.784), (0.0, -0.0, 0.0, 1.0)))
ob_cube_011.location = (0.4064, -1.169, 0.4407)
ob_cube_011.rotation_euler = (1.571, -0.0, 0.0)
ob_cube_011.scale = (-0.05479, 0.05445, 0.5913)
ob_cube_011.lock_rotations_4d = False
ob_cube_011.empty_display_type = 'ARROWS'
ob_cube_011.lineart.crease_threshold = 0.0
ob_cube_013.parent = ob_cube_002
ob_cube_013.matrix_parent_inverse = Matrix(((0.3467, -0.0, -0.0, 0.1136), (-0.0, 0.2848, 0.0, 0.004971), (0.0, 0.0, -28.64, -3.784), (0.0, -0.0, 0.0, 1.0)))
ob_cube_013.location = (0.4026, -0.6338, 0.2313)
ob_cube_013.scale = (-0.05479, 0.05445, 0.193)
ob_cube_013.lock_rotations_4d = False
ob_cube_013.empty_display_type = 'ARROWS'
ob_cube_013.lineart.crease_threshold = 0.0
ob_cube_012.parent = ob_cube_002
ob_cube_012.matrix_parent_inverse = Matrix(((0.3467, -0.0, -0.0, 0.1136), (-0.0, 0.2848, 0.0, 0.004971), (0.0, 0.0, -28.64, -3.784), (0.0, -0.0, 0.0, 1.0)))
ob_cube_012.location = (0.4026, 0.61, 0.2313)
ob_cube_012.scale = (-0.05479, 0.05445, 0.193)
ob_cube_012.lock_rotations_4d = False
ob_cube_012.empty_display_type = 'ARROWS'
ob_cube_012.lineart.crease_threshold = 0.0
ob_cube_014.parent = ob_cube_002
ob_cube_014.matrix_parent_inverse = Matrix(((0.3467, -0.0, -0.0, 0.1136), (-0.0, 0.2848, 0.0, 0.004971), (0.0, 0.0, -28.64, -3.784), (0.0, -0.0, 0.0, 1.0)))
ob_cube_014.location = (-1.781, -1.829, 1.791)
ob_cube_014.rotation_euler = (0.0, 1.571, 0.0)
ob_cube_014.scale = (-0.05479, 0.05445, 0.6362)
ob_cube_014.lock_rotations_4d = False
ob_cube_014.empty_display_type = 'ARROWS'
ob_cube_014.lineart.crease_threshold = 0.0
ob_cube_015.parent = ob_cube_002
ob_cube_015.matrix_parent_inverse = Matrix(((0.3467, -0.0, -0.0, 0.1136), (-0.0, 0.2848, 0.0, 0.004971), (0.0, 0.0, -28.64, -3.784), (0.0, -0.0, 0.0, 1.0)))
ob_cube_015.location = (-2.438, -1.254, 1.791)
ob_cube_015.rotation_euler = (1.571, 1.571, 0.0)
ob_cube_015.scale = (-0.05479, 0.05445, 0.6362)
ob_cube_015.lock_rotations_4d = False
ob_cube_015.empty_display_type = 'ARROWS'
ob_cube_015.lineart.crease_threshold = 0.0
ob_cube_016.parent = ob_cube_002
ob_cube_016.matrix_parent_inverse = Matrix(((0.3467, -0.0, -0.0, 0.1136), (-0.0, 0.2848, 0.0, 0.004971), (0.0, 0.0, -28.64, -3.784), (0.0, -0.0, 0.0, 1.0)))
ob_cube_016.location = (-1.863, 1.864, 1.791)
ob_cube_016.rotation_euler = (0.0, 1.571, 0.0)
ob_cube_016.scale = (-0.05479, 0.05445, 0.6362)
ob_cube_016.lock_rotations_4d = False
ob_cube_016.empty_display_type = 'ARROWS'
ob_cube_016.lineart.crease_threshold = 0.0
ob_cube_017.parent = ob_cube_002
ob_cube_017.matrix_parent_inverse = Matrix(((0.3467, -0.0, -0.0, 0.1136), (-0.0, 0.2848, 0.0, 0.004971), (0.0, 0.0, -28.64, -3.784), (0.0, -0.0, 0.0, 1.0)))
ob_cube_017.location = (-0.7293, -1.254, 1.791)
ob_cube_017.rotation_euler = (1.571, 1.571, 0.0)
ob_cube_017.scale = (-0.05479, 0.05445, 0.6362)
ob_cube_017.lock_rotations_4d = False
ob_cube_017.empty_display_type = 'ARROWS'
ob_cube_017.lineart.crease_threshold = 0.0
ob_cylinder.parent = ob_cube_002
ob_cylinder.matrix_parent_inverse = Matrix(((0.3467, -0.0, -0.0, 0.1136), (-0.0, 0.2848, 0.0, 0.004971), (0.0, 0.0, -28.64, -3.784), (0.0, -0.0, 0.0, 1.0)))
ob_cylinder.location = (1.725, 0.1528, -0.05185)
ob_cylinder.scale = (-0.2471, -0.2934, -0.02791)
_m = ob_cylinder.modifiers.new('Bevel', 'BEVEL')
_m.width = 0.3
_m.width_pct = 0.3
ob_cylinder_001.parent = ob_cube_002
ob_cylinder_001.matrix_parent_inverse = Matrix(((0.3467, -0.0, -0.0, 0.1136), (-0.0, 0.2848, 0.0, 0.004971), (0.0, 0.0, -28.64, -3.784), (0.0, -0.0, 0.0, 1.0)))
ob_cylinder_001.location = (1.583, -0.2966, -0.05185)
ob_cylinder_001.scale = (-0.1562, -0.1622, -0.01764)
_m = ob_cylinder_001.modifiers.new('Bevel', 'BEVEL')
_m.width = 0.3
_m.width_pct = 0.3
ob_cylinder_002.parent = ob_cube_002
ob_cylinder_002.matrix_parent_inverse = Matrix(((0.3467, -0.0, -0.0, 0.1136), (-0.0, 0.2848, 0.0, 0.004971), (0.0, 0.0, -28.64, -3.784), (0.0, -0.0, 0.0, 1.0)))
ob_cylinder_002.location = (2.072, -0.283, -0.05185)
ob_cylinder_002.scale = (-0.3397, -0.2934, -0.02791)
_m = ob_cylinder_002.modifiers.new('Bevel', 'BEVEL')
_m.width = 0.3
_m.width_pct = 0.3
ob_cylinder_003.parent = ob_cube_002
ob_cylinder_003.matrix_parent_inverse = Matrix(((0.3467, -0.0, -0.0, 0.1136), (-0.0, 0.2848, 0.0, 0.004971), (0.0, 0.0, -28.64, -3.784), (0.0, -0.0, 0.0, 1.0)))
ob_cylinder_003.location = (2.395, -0.06187, -0.05185)
ob_cylinder_003.scale = (-0.1131, -0.1175, -0.01278)
_m = ob_cylinder_003.modifiers.new('Bevel', 'BEVEL')
_m.width = 0.3
_m.width_pct = 0.3
ob_cylinder_004.parent = ob_cube_002
ob_cylinder_004.matrix_parent_inverse = Matrix(((0.3467, -0.0, -0.0, 0.1136), (-0.0, 0.2848, 0.0, 0.004971), (0.0, 0.0, -28.64, -3.784), (0.0, -0.0, 0.0, 1.0)))
ob_cylinder_004.location = (2.179, 0.2823, -0.05185)
ob_cylinder_004.scale = (-0.1905, -0.2262, -0.02152)
_m = ob_cylinder_004.modifiers.new('Bevel', 'BEVEL')
_m.width = 0.3
_m.width_pct = 0.3
ob_cylinder_005.parent = ob_cube_002
ob_cylinder_005.matrix_parent_inverse = Matrix(((0.3467, -0.0, -0.0, 0.1136), (-0.0, 0.2848, 0.0, 0.004971), (0.0, 0.0, -28.64, -3.784), (0.0, -0.0, 0.0, 1.0)))
ob_cylinder_005.location = (1.731, -1.501, 0.5602)
ob_cylinder_005.scale = (-0.07998, -0.07998, -0.6798)
ob_cylinder_006.parent = ob_cube_002
ob_cylinder_006.matrix_parent_inverse = Matrix(((0.3467, -0.0, -0.0, 0.1136), (-0.0, 0.2848, 0.0, 0.004971), (0.0, 0.0, -28.64, -3.784), (0.0, -0.0, 0.0, 1.0)))
ob_cylinder_006.location = (1.338, 2.091, 0.5602)
ob_cylinder_006.scale = (-0.07998, -0.07998, -0.6798)
ob_icosphere.parent = ob_cube_002
ob_icosphere.matrix_parent_inverse = Matrix(((0.3467, -0.0, -0.0, 0.1136), (-0.0, 0.2848, 0.0, 0.004971), (0.0, 0.0, -28.64, -3.784), (0.0, -0.0, 0.0, 1.0)))
ob_icosphere.location = (1.732, -1.5, 1.094)
ob_icosphere.scale = (0.5608, 0.5608, 0.6682)
_m = ob_icosphere.modifiers.new('Bevel', 'BEVEL')
ob_icosphere_001.parent = ob_cube_002
ob_icosphere_001.matrix_parent_inverse = Matrix(((0.3467, -0.0, -0.0, 0.1136), (-0.0, 0.2848, 0.0, 0.004971), (0.0, 0.0, -28.64, -3.784), (0.0, -0.0, 0.0, 1.0)))
ob_icosphere_001.location = (1.338, 2.092, 1.094)
ob_icosphere_001.scale = (0.5608, 0.5608, 0.6682)
_m = ob_icosphere_001.modifiers.new('Bevel', 'BEVEL')
ob_icosphere_002.parent = ob_cube_002
ob_icosphere_002.matrix_parent_inverse = Matrix(((0.3467, -0.0, -0.0, 0.1136), (-0.0, 0.2848, 0.0, 0.004971), (0.0, 0.0, -28.64, -3.784), (0.0, -0.0, 0.0, 1.0)))
ob_icosphere_002.location = (1.092, 0.7992, 0.03877)
ob_icosphere_002.scale = (0.1984, 0.1984, 0.2364)
_m = ob_icosphere_002.modifiers.new('Bevel', 'BEVEL')
ob_icosphere_003.parent = ob_cube_002
ob_icosphere_003.matrix_parent_inverse = Matrix(((0.3467, -0.0, -0.0, 0.1136), (-0.0, 0.2848, 0.0, 0.004971), (0.0, 0.0, -28.64, -3.784), (0.0, -0.0, 0.0, 1.0)))
ob_icosphere_003.location = (1.092, 1.06, -0.000316)
ob_icosphere_003.scale = (0.1285, 0.1285, 0.1531)
_m = ob_icosphere_003.modifiers.new('Bevel', 'BEVEL')
ob_icosphere_004.parent = ob_cube_002
ob_icosphere_004.matrix_parent_inverse = Matrix(((0.3467, -0.0, -0.0, 0.1136), (-0.0, 0.2848, 0.0, 0.004971), (0.0, 0.0, -28.64, -3.784), (0.0, -0.0, 0.0, 1.0)))
ob_icosphere_004.location = (1.092, -1.17, 0.03877)
ob_icosphere_004.scale = (0.1984, 0.1984, 0.2364)
_m = ob_icosphere_004.modifiers.new('Bevel', 'BEVEL')
ob_icosphere_005.parent = ob_cube_002
ob_icosphere_005.matrix_parent_inverse = Matrix(((0.3467, -0.0, -0.0, 0.1136), (-0.0, 0.2848, 0.0, 0.004971), (0.0, 0.0, -28.64, -3.784), (0.0, -0.0, 0.0, 1.0)))
ob_icosphere_005.location = (1.092, -0.9093, 0.07358)
ob_icosphere_005.scale = (0.2196, 0.2196, 0.2617)
_m = ob_icosphere_005.modifiers.new('Bevel', 'BEVEL')
ob_cube_018.parent = ob_cube_002
ob_cube_018.matrix_parent_inverse = Matrix(((0.3467, -0.0, -0.0, 0.1136), (-0.0, 0.2848, 0.0, 0.004971), (0.0, 0.0, -28.64, -3.784), (0.0, -0.0, 0.0, 1.0)))
ob_cube_018.location = (-0.6706, 0.3283, 0.6231)
ob_cube_018.scale = (-0.05479, 0.02508, 0.5262)
ob_cube_018.lock_rotations_4d = False
ob_cube_018.empty_display_type = 'ARROWS'
ob_cube_018.lineart.crease_threshold = 0.0
ob_cube_019.parent = ob_cube_002
ob_cube_019.matrix_parent_inverse = Matrix(((0.3467, -0.0, -0.0, 0.1136), (-0.0, 0.2848, 0.0, 0.004971), (0.0, 0.0, -28.64, -3.784), (0.0, -0.0, 0.0, 1.0)))
ob_cube_019.location = (-0.6706, -0.3077, 0.6231)
ob_cube_019.scale = (-0.05479, 0.02508, 0.5262)
ob_cube_019.lock_rotations_4d = False
ob_cube_019.empty_display_type = 'ARROWS'
ob_cube_019.lineart.crease_threshold = 0.0
ob_cube_020.parent = ob_cube_002
ob_cube_020.matrix_parent_inverse = Matrix(((0.3467, -0.0, -0.0, 0.1136), (-0.0, 0.2848, 0.0, 0.004971), (0.0, 0.0, -28.64, -3.784), (0.0, -0.0, 0.0, 1.0)))
ob_cube_020.location = (-0.6706, 0.00619, 1.122)
ob_cube_020.rotation_euler = (1.569, -0.0, 0.0)
ob_cube_020.scale = (-0.05479, 0.02508, 0.3152)
ob_cube_020.lock_rotations_4d = False
ob_cube_020.empty_display_type = 'ARROWS'
ob_cube_020.lineart.crease_threshold = 0.0
ob_cube_021.parent = ob_cube_002
ob_cube_021.matrix_parent_inverse = Matrix(((0.3467, -0.0, -0.0, 0.1136), (-0.0, 0.2848, 0.0, 0.004971), (0.0, 0.0, -28.64, -3.784), (0.0, -0.0, 0.0, 1.0)))
ob_cube_021.location = (-0.7793, 1.477, 0.6295)
ob_cube_021.scale = (-0.05479, 0.02508, 0.5262)
ob_cube_021.lock_rotations_4d = False
ob_cube_021.empty_display_type = 'ARROWS'
ob_cube_021.lineart.crease_threshold = 0.0
ob_cube_022.parent = ob_cube_002
ob_cube_022.matrix_parent_inverse = Matrix(((0.3467, -0.0, -0.0, 0.1136), (-0.0, 0.2848, 0.0, 0.004971), (0.0, 0.0, -28.64, -3.784), (0.0, -0.0, 0.0, 1.0)))
ob_cube_022.location = (-0.7793, 0.841, 0.6295)
ob_cube_022.scale = (-0.05479, 0.02508, 0.5262)
ob_cube_022.lock_rotations_4d = False
ob_cube_022.empty_display_type = 'ARROWS'
ob_cube_022.lineart.crease_threshold = 0.0
ob_cube_023.parent = ob_cube_002
ob_cube_023.matrix_parent_inverse = Matrix(((0.3467, -0.0, -0.0, 0.1136), (-0.0, 0.2848, 0.0, 0.004971), (0.0, 0.0, -28.64, -3.784), (0.0, -0.0, 0.0, 1.0)))
ob_cube_023.location = (-0.7793, 1.155, 1.129)
ob_cube_023.rotation_euler = (1.569, -0.0, 0.0)
ob_cube_023.scale = (-0.05479, 0.02508, 0.3152)
ob_cube_023.lock_rotations_4d = False
ob_cube_023.empty_display_type = 'ARROWS'
ob_cube_023.lineart.crease_threshold = 0.0
ob_cube_024.parent = ob_cube_002
ob_cube_024.matrix_parent_inverse = Matrix(((0.3467, -0.0, -0.0, 0.1136), (-0.0, 0.2848, 0.0, 0.004971), (0.0, 0.0, -28.64, -3.784), (0.0, -0.0, 0.0, 1.0)))
ob_cube_024.location = (-0.6706, 1.233, 0.8886)
ob_cube_024.scale = (-0.02586, 0.01184, 0.1439)
ob_cube_024.lock_rotations_4d = False
ob_cube_024.empty_display_type = 'ARROWS'
ob_cube_024.lineart.crease_threshold = 0.0
ob_cube_025.parent = ob_cube_002
ob_cube_025.matrix_parent_inverse = Matrix(((0.3467, -0.0, -0.0, 0.1136), (-0.0, 0.2848, 0.0, 0.004971), (0.0, 0.0, -28.64, -3.784), (0.0, -0.0, 0.0, 1.0)))
ob_cube_025.location = (-0.6706, 0.9324, 0.8886)
ob_cube_025.scale = (-0.02586, 0.01184, 0.1439)
ob_cube_025.lock_rotations_4d = False
ob_cube_025.empty_display_type = 'ARROWS'
ob_cube_025.lineart.crease_threshold = 0.0
ob_cube_026.parent = ob_cube_002
ob_cube_026.matrix_parent_inverse = Matrix(((0.3467, -0.0, -0.0, 0.1136), (-0.0, 0.2848, 0.0, 0.004971), (0.0, 0.0, -28.64, -3.784), (0.0, -0.0, 0.0, 1.0)))
ob_cube_026.location = (-0.6706, 1.081, 1.026)
ob_cube_026.rotation_euler = (1.569, -0.0, 0.0)
ob_cube_026.scale = (-0.02586, 0.01184, 0.1488)
ob_cube_026.lock_rotations_4d = False
ob_cube_026.empty_display_type = 'ARROWS'
ob_cube_026.lineart.crease_threshold = 0.0
ob_cube_027.parent = ob_cube_002
ob_cube_027.matrix_parent_inverse = Matrix(((0.3467, -0.0, -0.0, 0.1136), (-0.0, 0.2848, 0.0, 0.004971), (0.0, 0.0, -28.64, -3.784), (0.0, -0.0, 0.0, 1.0)))
ob_cube_027.location = (-0.6706, 1.081, 0.757)
ob_cube_027.rotation_euler = (1.569, -0.0, 0.0)
ob_cube_027.scale = (-0.02586, 0.01184, 0.1488)
ob_cube_027.lock_rotations_4d = False
ob_cube_027.empty_display_type = 'ARROWS'
ob_cube_027.lineart.crease_threshold = 0.0
ob_cube_028.parent = ob_cube_002
ob_cube_028.matrix_parent_inverse = Matrix(((0.3467, -0.0, -0.0, 0.1136), (-0.0, 0.2848, 0.0, 0.004971), (0.0, 0.0, -28.64, -3.784), (0.0, -0.0, 0.0, 1.0)))
ob_cube_028.location = (-0.6945, 0.00619, 0.614)
ob_cube_028.rotation_euler = (1.569, -0.0, 0.0)
ob_cube_028.scale = (-0.05479, 0.5017, 0.3153)
ob_cube_028.lock_rotations_4d = False
ob_cube_028.empty_display_type = 'ARROWS'
ob_cube_028.lineart.crease_threshold = 0.0

# ---- collection membership
scene.collection.objects.link(ob_cube_002)
scene.collection.objects.link(ob_cube_029)
col_collection.objects.link(ob_cube)
col_collection.objects.link(ob_light)
col_collection.objects.link(ob_camera)
col_collection.objects.link(ob_cube_001)
col_collection.objects.link(ob_cube_003)
col_collection.objects.link(ob_cube_004)
col_collection.objects.link(ob_cube_005)
col_collection.objects.link(ob_cube_006)
col_collection.objects.link(ob_cube_007)
col_collection.objects.link(ob_cube_008)
col_collection.objects.link(ob_cube_009)
col_collection.objects.link(ob_cube_010)
col_collection.objects.link(ob_cube_011)
col_collection.objects.link(ob_cube_013)
col_collection.objects.link(ob_cube_012)
col_collection.objects.link(ob_cube_014)
col_collection.objects.link(ob_cube_015)
col_collection.objects.link(ob_cube_016)
col_collection.objects.link(ob_cube_017)
col_collection.objects.link(ob_cylinder)
col_collection.objects.link(ob_cylinder_001)
col_collection.objects.link(ob_cylinder_002)
col_collection.objects.link(ob_cylinder_003)
col_collection.objects.link(ob_cylinder_004)
col_collection.objects.link(ob_cylinder_005)
col_collection.objects.link(ob_cylinder_006)
col_collection.objects.link(ob_icosphere)
col_collection.objects.link(ob_icosphere_001)
col_collection.objects.link(ob_icosphere_002)
col_collection.objects.link(ob_icosphere_003)
col_collection.objects.link(ob_icosphere_004)
col_collection.objects.link(ob_icosphere_005)
col_collection.objects.link(ob_cube_018)
col_collection.objects.link(ob_cube_019)
col_collection.objects.link(ob_cube_020)
col_collection.objects.link(ob_cube_021)
col_collection.objects.link(ob_cube_022)
col_collection.objects.link(ob_cube_023)
col_collection.objects.link(ob_cube_024)
col_collection.objects.link(ob_cube_025)
col_collection.objects.link(ob_cube_026)
col_collection.objects.link(ob_cube_027)
col_collection.objects.link(ob_cube_028)

# ---- scene / render settings (as saved in the file)
scene.camera = ob_camera
scene.frame_start = 1; scene.frame_end = 250; scene.frame_set(0)
scene.render.engine = 'CYCLES'
scene.cycles.samples = 128
scene.cycles.sampling_pattern = 'TABULATED_SOBOL'
scene.view_settings.view_transform = 'Filmic'
bpy.context.view_layer.update()
